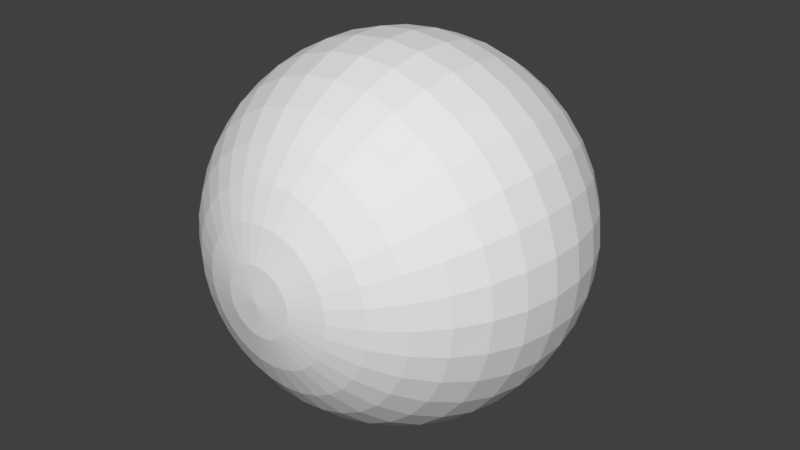# Source: inverted_sphere.blend  (saved by Blender 2.79.0; exported with 4.5.12 LTS)
import bpy
from mathutils import Matrix  # noqa: F401  (used for matrix-valued properties, if any)

bpy.ops.wm.read_factory_settings(use_empty=True)
scene = bpy.context.scene
scene.name = 'Scene'

# ---- collections
col_collection_1 = bpy.data.collections.new('Collection 1'); scene.collection.children.link(col_collection_1)

# ---- world
world_world = bpy.data.worlds.new('World'); scene.world = world_world
world_world.color = (0.05088, 0.05088, 0.05088)
world_world.use_sun_shadow = False
world_world.sun_shadow_jitter_overblur = 0.0
world_world.cycles.sampling_method = 'MANUAL'

# ---- meshes
me_sphere_001 = bpy.data.meshes.new('Sphere.001')
me_sphere_001.from_pydata([(3.553e-15, 0.5, -5.96e-08), (0.01792, -0.4915, 0.09011), (0.03524, -0.4662, 0.1772), (0.05135, -0.4251, 0.2582), (0.06572, -0.3695, 0.3304), (0.07784, -0.3013, 0.3913), (0.08732, -0.2229, 0.439), (0.09382, -0.1368, 0.4717), (0.09713, -0.04613, 0.4883), (0.09713, 0.04613, 0.4883), (0.09382, 0.1368, 0.4717), (0.08732, 0.2229, 0.439), (0.07784, 0.3013, 0.3913), (0.06572, 0.3695, 0.3304), (0.05135, 0.4251, 0.2582), (0.03524, 0.4662, 0.1772), (0.01792, 0.4915, 0.09011), (0.03516, -0.4915, 0.08488), (0.06912, -0.4662, 0.1669), (0.1007, -0.4251, 0.2432), (0.1289, -0.3695, 0.3112), (0.1527, -0.3013, 0.3686), (0.1713, -0.2229, 0.4135), (0.184, -0.1368, 0.4443), (0.1905, -0.04613, 0.46), (0.1905, 0.04613, 0.46), (0.184, 0.1368, 0.4443), (0.1713, 0.2229, 0.4135), (0.1527, 0.3013, 0.3686), (0.1289, 0.3695, 0.3112), (0.1007, 0.4251, 0.2432), (0.06912, 0.4662, 0.1669), (0.03516, 0.4915, 0.08488), (0.05104, -0.4915, 0.07639), (0.1003, -0.4662, 0.1502), (0.1462, -0.4251, 0.2189), (0.1871, -0.3695, 0.2801), (0.2217, -0.3013, 0.3318), (0.2487, -0.2229, 0.3722), (0.2672, -0.1368, 0.3999), (0.2766, -0.04613, 0.414), (0.2766, 0.04613, 0.414), (0.2672, 0.1368, 0.3999), (0.2487, 0.2229, 0.3722), (0.2217, 0.3013, 0.3318), (0.1871, 0.3695, 0.2801), (0.1462, 0.4251, 0.2189), (0.1003, 0.4662, 0.1502), (0.05104, 0.4915, 0.07639), (0.06497, -0.4915, 0.06497), (0.1277, -0.4662, 0.1277), (0.1861, -0.4251, 0.1861), (0.2382, -0.3695, 0.2382), (0.2821, -0.3013, 0.2821), (0.3165, -0.2229, 0.3165), (0.3401, -0.1368, 0.3401), (0.352, -0.04613, 0.352), (0.352, 0.04613, 0.352), (0.3401, 0.1368, 0.3401), (0.3165, 0.2229, 0.3165), (0.2821, 0.3013, 0.2821), (0.2382, 0.3695, 0.2382), (0.1861, 0.4251, 0.1861), (0.1277, 0.4662, 0.1277), (0.06497, 0.4915, 0.06497), (0.07639, -0.4915, 0.05104), (0.1502, -0.4662, 0.1003), (0.2189, -0.4251, 0.1462), (0.2801, -0.3695, 0.1871), (0.3318, -0.3013, 0.2217), (0.3722, -0.2229, 0.2487), (0.3999, -0.1368, 0.2672), (0.414, -0.04613, 0.2766), (0.414, 0.04613, 0.2766), (0.3999, 0.1368, 0.2672), (0.3722, 0.2229, 0.2487), (0.3318, 0.3013, 0.2217), (0.2801, 0.3695, 0.1871), (0.2189, 0.4251, 0.1462), (0.1502, 0.4662, 0.1003), (0.07639, 0.4915, 0.05104), (0.08488, -0.4915, 0.03516), (0.1669, -0.4662, 0.06912), (0.2432, -0.4251, 0.1007), (0.3112, -0.3695, 0.1289), (0.3686, -0.3013, 0.1527), (0.4135, -0.2229, 0.1713), (0.4443, -0.1368, 0.184), (0.46, -0.04613, 0.1905), (0.46, 0.04613, 0.1905), (0.4443, 0.1368, 0.184), (0.4135, 0.2229, 0.1713), (0.3686, 0.3013, 0.1527), (0.3112, 0.3695, 0.1289), (0.2432, 0.4251, 0.1007), (0.1669, 0.4662, 0.06912), (0.08488, 0.4915, 0.03516), (0.09011, -0.4915, 0.01792), (0.1772, -0.4662, 0.03524), (0.2582, -0.4251, 0.05135), (0.3304, -0.3695, 0.06572), (0.3913, -0.3013, 0.07784), (0.439, -0.2229, 0.08732), (0.4717, -0.1368, 0.09382), (0.4883, -0.04613, 0.09713), (0.4883, 0.04613, 0.09713), (0.4717, 0.1368, 0.09382), (0.439, 0.2229, 0.08732), (0.3913, 0.3013, 0.07784), (0.3304, 0.3695, 0.06572), (0.2582, 0.4251, 0.05135), (0.1772, 0.4662, 0.03524), (0.09011, 0.4915, 0.01792), (0.09187, -0.4915, -8.941e-08), (0.1806, -0.4662, -1.192e-07), (0.2632, -0.4251, -8.941e-08), (0.3368, -0.3695, -1.192e-07), (0.399, -0.3013, -1.192e-07), (0.4476, -0.2229, -8.941e-08), (0.4809, -0.1368, -1.043e-07), (0.4979, -0.04613, -9.313e-08), (0.4979, 0.04613, -8.941e-08), (0.4809, 0.1368, -8.941e-08), (0.4476, 0.2229, -7.451e-08), (0.399, 0.3013, -8.941e-08), (0.3368, 0.3695, -8.941e-08), (0.2632, 0.4251, -5.96e-08), (0.1806, 0.4662, -8.941e-08), (0.09187, 0.4915, -5.96e-08), (0.09011, -0.4915, -0.01792), (0.1772, -0.4662, -0.03524), (0.2582, -0.4251, -0.05135), (0.3304, -0.3695, -0.06572), (0.3913, -0.3013, -0.07784), (0.439, -0.2229, -0.08732), (0.4717, -0.1368, -0.09382), (0.4883, -0.04613, -0.09713), (0.4883, 0.04613, -0.09713), (0.4717, 0.1368, -0.09382), (0.439, 0.2229, -0.08732), (0.3913, 0.3013, -0.07784), (0.3304, 0.3695, -0.06572), (0.2582, 0.4251, -0.05135), (0.1772, 0.4662, -0.03524), (0.09011, 0.4915, -0.01792), (0.08488, -0.4915, -0.03516), (0.1669, -0.4662, -0.06912), (0.2432, -0.4251, -0.1007), (0.3112, -0.3695, -0.1289), (0.3686, -0.3013, -0.1527), (0.4135, -0.2229, -0.1713), (0.4443, -0.1368, -0.184), (0.46, -0.04613, -0.1905), (0.46, 0.04613, -0.1905), (0.4443, 0.1368, -0.184), (0.4135, 0.2229, -0.1713), (0.3686, 0.3013, -0.1527), (0.3112, 0.3695, -0.1289), (0.2432, 0.4251, -0.1007), (0.1669, 0.4662, -0.06912), (0.08488, 0.4915, -0.03516), (0.07639, -0.4915, -0.05104), (0.1502, -0.4662, -0.1003), (0.2189, -0.4251, -0.1462), (0.2801, -0.3695, -0.1871), (0.3318, -0.3013, -0.2217), (0.3722, -0.2229, -0.2487), (0.3999, -0.1368, -0.2672), (0.414, -0.04613, -0.2766), (0.414, 0.04613, -0.2766), (0.3999, 0.1368, -0.2672), (0.3722, 0.2229, -0.2487), (0.3318, 0.3013, -0.2217), (0.2801, 0.3695, -0.1871), (0.2189, 0.4251, -0.1462), (0.1502, 0.4662, -0.1003), (0.07639, 0.4915, -0.05104), (0.06497, -0.4915, -0.06497), (0.1277, -0.4662, -0.1277), (0.1861, -0.4251, -0.1861), (0.2382, -0.3695, -0.2382), (0.2821, -0.3013, -0.2821), (0.3165, -0.2229, -0.3165), (0.3401, -0.1368, -0.3401), (0.352, -0.04613, -0.352), (0.352, 0.04613, -0.352), (0.3401, 0.1368, -0.3401), (0.3165, 0.2229, -0.3165), (0.2821, 0.3013, -0.2821), (0.2382, 0.3695, -0.2382), (0.1861, 0.4251, -0.1861), (0.1277, 0.4662, -0.1277), (0.06497, 0.4915, -0.06497), (0.05104, -0.4915, -0.07639), (0.1003, -0.4662, -0.1502), (0.1462, -0.4251, -0.2189), (0.1871, -0.3695, -0.2801), (0.2217, -0.3013, -0.3318), (0.2487, -0.2229, -0.3722), (0.2672, -0.1368, -0.3999), (0.2766, -0.04613, -0.414), (0.2766, 0.04613, -0.414), (0.2672, 0.1368, -0.3999), (0.2487, 0.2229, -0.3722), (0.2217, 0.3013, -0.3318), (0.1871, 0.3695, -0.2801), (0.1462, 0.4251, -0.2189), (0.1003, 0.4662, -0.1502), (0.05104, 0.4915, -0.07639), (0.03516, -0.4915, -0.08488), (0.06912, -0.4662, -0.1669), (0.1007, -0.4251, -0.2432), (0.1289, -0.3695, -0.3112), (0.1527, -0.3013, -0.3686), (0.1713, -0.2229, -0.4135), (0.184, -0.1368, -0.4443), (0.1905, -0.04613, -0.46), (0.1905, 0.04613, -0.46), (0.184, 0.1368, -0.4443), (0.1713, 0.2229, -0.4135), (0.1527, 0.3013, -0.3686), (0.1289, 0.3695, -0.3112), (0.1007, 0.4251, -0.2432), (0.06912, 0.4662, -0.1669), (0.03516, 0.4915, -0.08488), (0.01792, -0.4915, -0.09011), (0.03524, -0.4662, -0.1772), (0.05135, -0.4251, -0.2582), (0.06572, -0.3695, -0.3304), (0.07784, -0.3013, -0.3913), (0.08732, -0.2229, -0.439), (0.09382, -0.1368, -0.4717), (0.09713, -0.04613, -0.4883), (0.09713, 0.04613, -0.4883), (0.09382, 0.1368, -0.4717), (0.08732, 0.2229, -0.439), (0.07784, 0.3013, -0.3913), (0.06572, 0.3695, -0.3304), (0.05135, 0.4251, -0.2582), (0.03524, 0.4662, -0.1772), (0.01792, 0.4915, -0.09011), (-6.426e-09, -0.4915, -0.09188), (-4.564e-09, -0.4662, -0.1806), (6.612e-09, -0.4251, -0.2632), (-1.946e-08, -0.3695, -0.3368), (-2.692e-08, -0.3013, -0.399), (-1.201e-08, -0.2229, -0.4476), (-4.927e-08, -0.1368, -0.4809), (-4.564e-09, -0.04613, -0.4979), (-4.564e-09, 0.04613, -0.4979), (-4.927e-08, 0.1368, -0.4809), (-1.201e-08, 0.2229, -0.4476), (-2.692e-08, 0.3013, -0.399), (-1.946e-08, 0.3695, -0.3368), (1.406e-08, 0.4251, -0.2632), (-1.201e-08, 0.4662, -0.1806), (-1.76e-08, 0.4915, -0.09187), (-0.01792, -0.4915, -0.09011), (-0.03524, -0.4662, -0.1772), (-0.05135, -0.4251, -0.2582), (-0.06572, -0.3695, -0.3304), (-0.07784, -0.3013, -0.3913), (-0.08732, -0.2229, -0.439), (-0.09382, -0.1368, -0.4717), (-0.09713, -0.04613, -0.4883), (-0.09713, 0.04613, -0.4883), (-0.09382, 0.1368, -0.4717), (-0.08732, 0.2229, -0.439), (-0.07784, 0.3013, -0.3913), (-0.06572, 0.3695, -0.3304), (-0.05135, 0.4251, -0.2582), (-0.03524, 0.4662, -0.1772), (-0.01792, 0.4915, -0.09011), (-0.03516, -0.4915, -0.08488), (-0.06912, -0.4662, -0.1669), (-0.1007, -0.4251, -0.2432), (-0.1289, -0.3695, -0.3112), (-0.1527, -0.3013, -0.3686), (-0.1713, -0.2229, -0.4135), (-0.184, -0.1368, -0.4443), (-0.1905, -0.04613, -0.46), (-0.1905, 0.04613, -0.46), (-0.184, 0.1368, -0.4443), (-0.1713, 0.2229, -0.4135), (-0.1527, 0.3013, -0.3686), (-0.1289, 0.3695, -0.3112), (-0.1007, 0.4251, -0.2432), (-0.06912, 0.4662, -0.1669), (-0.03516, 0.4915, -0.08488), (-1.567e-07, -0.5, -2.98e-07), (-0.05104, -0.4915, -0.07639), (-0.1003, -0.4662, -0.1502), (-0.1462, -0.4251, -0.2189), (-0.1871, -0.3695, -0.2801), (-0.2217, -0.3013, -0.3318), (-0.2487, -0.2229, -0.3722), (-0.2672, -0.1368, -0.3999), (-0.2766, -0.04613, -0.414), (-0.2766, 0.04613, -0.414), (-0.2672, 0.1368, -0.3999), (-0.2487, 0.2229, -0.3722), (-0.2217, 0.3013, -0.3318), (-0.1871, 0.3695, -0.2801), (-0.1462, 0.4251, -0.2189), (-0.1003, 0.4662, -0.1502), (-0.05104, 0.4915, -0.07639), (-0.06497, -0.4915, -0.06497), (-0.1277, -0.4662, -0.1277), (-0.1861, -0.4251, -0.1861), (-0.2382, -0.3695, -0.2382), (-0.2821, -0.3013, -0.2821), (-0.3165, -0.2229, -0.3165), (-0.3401, -0.1368, -0.3401), (-0.352, -0.04613, -0.352), (-0.352, 0.04613, -0.352), (-0.3401, 0.1368, -0.3401), (-0.3165, 0.2229, -0.3165), (-0.2821, 0.3013, -0.2821), (-0.2382, 0.3695, -0.2382), (-0.1861, 0.4251, -0.1861), (-0.1277, 0.4662, -0.1277), (-0.06497, 0.4915, -0.06497), (-0.07639, -0.4915, -0.05104), (-0.1502, -0.4662, -0.1003), (-0.2189, -0.4251, -0.1462), (-0.2801, -0.3695, -0.1871), (-0.3318, -0.3013, -0.2217), (-0.3722, -0.2229, -0.2487), (-0.3999, -0.1368, -0.2672), (-0.414, -0.04613, -0.2766), (-0.414, 0.04613, -0.2766), (-0.3999, 0.1368, -0.2672), (-0.3722, 0.2229, -0.2487), (-0.3318, 0.3013, -0.2217), (-0.2801, 0.3695, -0.1871), (-0.2189, 0.4251, -0.1462), (-0.1502, 0.4662, -0.1003), (-0.07639, 0.4915, -0.05104), (-0.08488, -0.4915, -0.03516), (-0.1669, -0.4662, -0.06912), (-0.2432, -0.4251, -0.1007), (-0.3112, -0.3695, -0.1289), (-0.3686, -0.3013, -0.1527), (-0.4135, -0.2229, -0.1713), (-0.4443, -0.1368, -0.184), (-0.46, -0.04613, -0.1905), (-0.46, 0.04613, -0.1905), (-0.4443, 0.1368, -0.184), (-0.4135, 0.2229, -0.1713), (-0.3686, 0.3013, -0.1527), (-0.3112, 0.3695, -0.1289), (-0.2432, 0.4251, -0.1007), (-0.1669, 0.4662, -0.06912), (-0.08488, 0.4915, -0.03516), (-0.09011, -0.4915, -0.01792), (-0.1772, -0.4662, -0.03524), (-0.2582, -0.4251, -0.05135), (-0.3304, -0.3695, -0.06572), (-0.3913, -0.3013, -0.07784), (-0.439, -0.2229, -0.08732), (-0.4717, -0.1368, -0.09382), (-0.4883, -0.04613, -0.09713), (-0.4883, 0.04613, -0.09713), (-0.4717, 0.1368, -0.09382), (-0.439, 0.2229, -0.08732), (-0.3913, 0.3013, -0.07784), (-0.3304, 0.3695, -0.06572), (-0.2582, 0.4251, -0.05135), (-0.1772, 0.4662, -0.03524), (-0.09011, 0.4915, -0.01792), (-0.09187, -0.4915, -5.96e-08), (-0.1806, -0.4662, -5.96e-08), (-0.2632, -0.4251, -8.941e-08), (-0.3368, -0.3695, -5.96e-08), (-0.399, -0.3013, 0.0), (-0.4476, -0.2229, -1.49e-08), (-0.4809, -0.1368, -1.49e-08), (-0.4979, -0.04613, -3.353e-08), (-0.4979, 0.04613, -2.98e-08), (-0.4809, 0.1368, 0.0), (-0.4476, 0.2229, 0.0), (-0.399, 0.3013, 2.98e-08), (-0.3368, 0.3695, -2.98e-08), (-0.2632, 0.4251, -5.96e-08), (-0.1806, 0.4662, -2.98e-08), (-0.09187, 0.4915, -2.98e-08), (-0.09011, -0.4915, 0.01792), (-0.1772, -0.4662, 0.03524), (-0.2582, -0.4251, 0.05135), (-0.3304, -0.3695, 0.06572), (-0.3913, -0.3013, 0.07784), (-0.439, -0.2229, 0.08732), (-0.4717, -0.1368, 0.09382), (-0.4883, -0.04613, 0.09713), (-0.4883, 0.04613, 0.09713), (-0.4717, 0.1368, 0.09382), (-0.439, 0.2229, 0.08732), (-0.3913, 0.3013, 0.07784), (-0.3304, 0.3695, 0.06572), (-0.2582, 0.4251, 0.05135), (-0.1772, 0.4662, 0.03524), (-0.09011, 0.4915, 0.01792), (-0.08488, -0.4915, 0.03516), (-0.1669, -0.4662, 0.06912), (-0.2432, -0.4251, 0.1007), (-0.3112, -0.3695, 0.1289), (-0.3686, -0.3013, 0.1527), (-0.4135, -0.2229, 0.1713), (-0.4443, -0.1368, 0.184), (-0.46, -0.04613, 0.1905), (-0.46, 0.04613, 0.1905), (-0.4443, 0.1368, 0.184), (-0.4135, 0.2229, 0.1713), (-0.3686, 0.3013, 0.1527), (-0.3112, 0.3695, 0.1289), (-0.2432, 0.4251, 0.1007), (-0.1669, 0.4662, 0.06912), (-0.08488, 0.4915, 0.03516), (-0.07639, -0.4915, 0.05104), (-0.1502, -0.4662, 0.1003), (-0.2189, -0.4251, 0.1462), (-0.2801, -0.3695, 0.1871), (-0.3318, -0.3013, 0.2217), (-0.3722, -0.2229, 0.2487), (-0.3999, -0.1368, 0.2672), (-0.414, -0.04613, 0.2766), (-0.414, 0.04613, 0.2766), (-0.3999, 0.1368, 0.2672), (-0.3722, 0.2229, 0.2487), (-0.3318, 0.3013, 0.2217), (-0.2801, 0.3695, 0.1871), (-0.2189, 0.4251, 0.1462), (-0.1502, 0.4662, 0.1003), (-0.07639, 0.4915, 0.05104), (-0.06497, -0.4915, 0.06497), (-0.1277, -0.4662, 0.1277), (-0.1861, -0.4251, 0.1861), (-0.2382, -0.3695, 0.2382), (-0.2821, -0.3013, 0.2821), (-0.3165, -0.2229, 0.3165), (-0.3401, -0.1368, 0.3401), (-0.352, -0.04613, 0.352), (-0.352, 0.04613, 0.352), (-0.3401, 0.1368, 0.3401), (-0.3165, 0.2229, 0.3165), (-0.2821, 0.3013, 0.2821), (-0.2382, 0.3695, 0.2382), (-0.1861, 0.4251, 0.1861), (-0.1277, 0.4662, 0.1277), (-0.06497, 0.4915, 0.06497), (-0.05104, -0.4915, 0.07639), (-0.1003, -0.4662, 0.1502), (-0.1462, -0.4251, 0.2189), (-0.1871, -0.3695, 0.2801), (-0.2217, -0.3013, 0.3318), (-0.2487, -0.2229, 0.3722), (-0.2672, -0.1368, 0.3999), (-0.2766, -0.04613, 0.414), (-0.2766, 0.04613, 0.414), (-0.2672, 0.1368, 0.3999), (-0.2487, 0.2229, 0.3722), (-0.2217, 0.3013, 0.3318), (-0.1871, 0.3695, 0.2801), (-0.1462, 0.4251, 0.2189), (-0.1003, 0.4662, 0.1502), (-0.05104, 0.4915, 0.07639), (-0.03516, -0.4915, 0.08488), (-0.06912, -0.4662, 0.1669), (-0.1007, -0.4251, 0.2432), (-0.1289, -0.3695, 0.3112), (-0.1527, -0.3013, 0.3686), (-0.1713, -0.2229, 0.4135), (-0.184, -0.1368, 0.4443), (-0.1905, -0.04613, 0.46), (-0.1905, 0.04613, 0.46), (-0.184, 0.1368, 0.4443), (-0.1713, 0.2229, 0.4135), (-0.1527, 0.3013, 0.3686), (-0.1289, 0.3695, 0.3112), (-0.1007, 0.4251, 0.2432), (-0.06912, 0.4662, 0.1669), (-0.03516, 0.4915, 0.08488), (-0.01792, -0.4915, 0.09011), (-0.03524, -0.4662, 0.1772), (-0.05135, -0.4251, 0.2582), (-0.06572, -0.3695, 0.3304), (-0.07784, -0.3013, 0.3913), (-0.08732, -0.2229, 0.439), (-0.09382, -0.1368, 0.4717), (-0.09713, -0.04613, 0.4883), (-0.09713, 0.04613, 0.4883), (-0.09382, 0.1368, 0.4717), (-0.08732, 0.2229, 0.439), (-0.07784, 0.3013, 0.3913), (-0.06572, 0.3695, 0.3304), (-0.05135, 0.4251, 0.2582), (-0.03524, 0.4662, 0.1772), (-0.01792, 0.4915, 0.09011), (2.338e-08, -0.4915, 0.09187), (3.641e-08, -0.4662, 0.1806), (5.504e-08, -0.4251, 0.2632), (9.229e-08, -0.3695, 0.3368), (1.221e-07, -0.3013, 0.399), (1.37e-07, -0.2229, 0.4476), (1.072e-07, -0.1368, 0.4809), (9.229e-08, -0.04613, 0.4979), (9.229e-08, 0.04613, 0.4979), (1.072e-07, 0.1368, 0.4809), (1.37e-07, 0.2229, 0.4476), (1.221e-07, 0.3013, 0.399), (9.229e-08, 0.3695, 0.3368), (4.759e-08, 0.4251, 0.2632), (4.759e-08, 0.4662, 0.1806), (2.71e-08, 0.4915, 0.09187)], [], [(501, 4, 3, 500), (509, 12, 11, 508), (502, 5, 4, 501), (510, 13, 12, 509), (503, 6, 5, 502), (511, 14, 13, 510), (504, 7, 6, 503), (512, 15, 14, 511), (505, 8, 7, 504), (498, 1, 289), (513, 16, 15, 512), (506, 9, 8, 505), (499, 2, 1, 498), (0, 16, 513), (507, 10, 9, 506), (500, 3, 2, 499), (508, 11, 10, 507), (9, 25, 24, 8), (2, 18, 17, 1), (0, 32, 16), (10, 26, 25, 9), (3, 19, 18, 2), (11, 27, 26, 10), (4, 20, 19, 3), (12, 28, 27, 11), (5, 21, 20, 4), (13, 29, 28, 12), (6, 22, 21, 5), (14, 30, 29, 13), (7, 23, 22, 6), (15, 31, 30, 14), (8, 24, 23, 7), (1, 17, 289), (16, 32, 31, 15), (27, 43, 42, 26), (20, 36, 35, 19), (28, 44, 43, 27), (21, 37, 36, 20), (29, 45, 44, 28), (22, 38, 37, 21), (30, 46, 45, 29), (23, 39, 38, 22), (31, 47, 46, 30), (24, 40, 39, 23), (17, 33, 289), (32, 48, 47, 31), (25, 41, 40, 24), (18, 34, 33, 17), (0, 48, 32), (26, 42, 41, 25), (19, 35, 34, 18), (45, 61, 60, 44), (38, 54, 53, 37), (46, 62, 61, 45), (39, 55, 54, 38), (47, 63, 62, 46), (40, 56, 55, 39), (33, 49, 289), (48, 64, 63, 47), (41, 57, 56, 40), (34, 50, 49, 33), (0, 64, 48), (42, 58, 57, 41), (35, 51, 50, 34), (43, 59, 58, 42), (36, 52, 51, 35), (44, 60, 59, 43), (37, 53, 52, 36), (63, 79, 78, 62), (56, 72, 71, 55), (49, 65, 289), (64, 80, 79, 63), (57, 73, 72, 56), (50, 66, 65, 49), (0, 80, 64), (58, 74, 73, 57), (51, 67, 66, 50), (59, 75, 74, 58), (52, 68, 67, 51), (60, 76, 75, 59), (53, 69, 68, 52), (61, 77, 76, 60), (54, 70, 69, 53), (62, 78, 77, 61), (55, 71, 70, 54), (0, 96, 80), (74, 90, 89, 73), (67, 83, 82, 66), (75, 91, 90, 74), (68, 84, 83, 67), (76, 92, 91, 75), (69, 85, 84, 68), (77, 93, 92, 76), (70, 86, 85, 69), (78, 94, 93, 77), (71, 87, 86, 70), (79, 95, 94, 78), (72, 88, 87, 71), (65, 81, 289), (80, 96, 95, 79), (73, 89, 88, 72), (66, 82, 81, 65), (92, 108, 107, 91), (85, 101, 100, 84), (93, 109, 108, 92), (86, 102, 101, 85), (94, 110, 109, 93), (87, 103, 102, 86), (95, 111, 110, 94), (88, 104, 103, 87), (81, 97, 289), (96, 112, 111, 95), (89, 105, 104, 88), (82, 98, 97, 81), (0, 112, 96), (90, 106, 105, 89), (83, 99, 98, 82), (91, 107, 106, 90), (84, 100, 99, 83), (110, 126, 125, 109), (103, 119, 118, 102), (111, 127, 126, 110), (104, 120, 119, 103), (97, 113, 289), (112, 128, 127, 111), (105, 121, 120, 104), (98, 114, 113, 97), (0, 128, 112), (106, 122, 121, 105), (99, 115, 114, 98), (107, 123, 122, 106), (100, 116, 115, 99), (108, 124, 123, 107), (101, 117, 116, 100), (109, 125, 124, 108), (102, 118, 117, 101), (113, 129, 289), (128, 144, 143, 127), (121, 137, 136, 120), (114, 130, 129, 113), (0, 144, 128), (122, 138, 137, 121), (115, 131, 130, 114), (123, 139, 138, 122), (116, 132, 131, 115), (124, 140, 139, 123), (117, 133, 132, 116), (125, 141, 140, 124), (118, 134, 133, 117), (126, 142, 141, 125), (119, 135, 134, 118), (127, 143, 142, 126), (120, 136, 135, 119), (131, 147, 146, 130), (139, 155, 154, 138), (132, 148, 147, 131), (140, 156, 155, 139), (133, 149, 148, 132), (141, 157, 156, 140), (134, 150, 149, 133), (142, 158, 157, 141), (135, 151, 150, 134), (143, 159, 158, 142), (136, 152, 151, 135), (129, 145, 289), (144, 160, 159, 143), (137, 153, 152, 136), (130, 146, 145, 129), (0, 160, 144), (138, 154, 153, 137), (149, 165, 164, 148), (157, 173, 172, 156), (150, 166, 165, 149), (158, 174, 173, 157), (151, 167, 166, 150), (159, 175, 174, 158), (152, 168, 167, 151), (145, 161, 289), (160, 176, 175, 159), (153, 169, 168, 152), (146, 162, 161, 145), (0, 176, 160), (154, 170, 169, 153), (147, 163, 162, 146), (155, 171, 170, 154), (148, 164, 163, 147), (156, 172, 171, 155), (167, 183, 182, 166), (175, 191, 190, 174), (168, 184, 183, 167), (161, 177, 289), (176, 192, 191, 175), (169, 185, 184, 168), (162, 178, 177, 161), (0, 192, 176), (170, 186, 185, 169), (163, 179, 178, 162), (171, 187, 186, 170), (164, 180, 179, 163), (172, 188, 187, 171), (165, 181, 180, 164), (173, 189, 188, 172), (166, 182, 181, 165), (174, 190, 189, 173), (185, 201, 200, 184), (178, 194, 193, 177), (0, 208, 192), (186, 202, 201, 185), (179, 195, 194, 178), (187, 203, 202, 186), (180, 196, 195, 179), (188, 204, 203, 187), (181, 197, 196, 180), (189, 205, 204, 188), (182, 198, 197, 181), (190, 206, 205, 189), (183, 199, 198, 182), (191, 207, 206, 190), (184, 200, 199, 183), (177, 193, 289), (192, 208, 207, 191), (203, 219, 218, 202), (196, 212, 211, 195), (204, 220, 219, 203), (197, 213, 212, 196), (205, 221, 220, 204), (198, 214, 213, 197), (206, 222, 221, 205), (199, 215, 214, 198), (207, 223, 222, 206), (200, 216, 215, 199), (193, 209, 289), (208, 224, 223, 207), (201, 217, 216, 200), (194, 210, 209, 193), (0, 224, 208), (202, 218, 217, 201), (195, 211, 210, 194), (221, 237, 236, 220), (214, 230, 229, 213), (222, 238, 237, 221), (215, 231, 230, 214), (223, 239, 238, 222), (216, 232, 231, 215), (209, 225, 289), (224, 240, 239, 223), (217, 233, 232, 216), (210, 226, 225, 209), (0, 240, 224), (218, 234, 233, 217), (211, 227, 226, 210), (219, 235, 234, 218), (212, 228, 227, 211), (220, 236, 235, 219), (213, 229, 228, 212), (239, 255, 254, 238), (232, 248, 247, 231), (225, 241, 289), (240, 256, 255, 239), (233, 249, 248, 232), (226, 242, 241, 225), (0, 256, 240), (234, 250, 249, 233), (227, 243, 242, 226), (235, 251, 250, 234), (228, 244, 243, 227), (236, 252, 251, 235), (229, 245, 244, 228), (237, 253, 252, 236), (230, 246, 245, 229), (238, 254, 253, 237), (231, 247, 246, 230), (242, 258, 257, 241), (0, 272, 256), (250, 266, 265, 249), (243, 259, 258, 242), (251, 267, 266, 250), (244, 260, 259, 243), (252, 268, 267, 251), (245, 261, 260, 244), (253, 269, 268, 252), (246, 262, 261, 245), (254, 270, 269, 253), (247, 263, 262, 246), (255, 271, 270, 254), (248, 264, 263, 247), (241, 257, 289), (256, 272, 271, 255), (249, 265, 264, 248), (260, 276, 275, 259), (268, 284, 283, 267), (261, 277, 276, 260), (269, 285, 284, 268), (262, 278, 277, 261), (270, 286, 285, 269), (263, 279, 278, 262), (271, 287, 286, 270), (264, 280, 279, 263), (257, 273, 289), (272, 288, 287, 271), (265, 281, 280, 264), (258, 274, 273, 257), (0, 288, 272), (266, 282, 281, 265), (259, 275, 274, 258), (267, 283, 282, 266), (278, 295, 294, 277), (286, 303, 302, 285), (279, 296, 295, 278), (287, 304, 303, 286), (280, 297, 296, 279), (273, 290, 289), (288, 305, 304, 287), (281, 298, 297, 280), (274, 291, 290, 273), (0, 305, 288), (282, 299, 298, 281), (275, 292, 291, 274), (283, 300, 299, 282), (276, 293, 292, 275), (284, 301, 300, 283), (277, 294, 293, 276), (285, 302, 301, 284), (297, 313, 312, 296), (290, 306, 289), (305, 321, 320, 304), (298, 314, 313, 297), (291, 307, 306, 290), (0, 321, 305), (299, 315, 314, 298), (292, 308, 307, 291), (300, 316, 315, 299), (293, 309, 308, 292), (301, 317, 316, 300), (294, 310, 309, 293), (302, 318, 317, 301), (295, 311, 310, 294), (303, 319, 318, 302), (296, 312, 311, 295), (304, 320, 319, 303), (315, 331, 330, 314), (308, 324, 323, 307), (316, 332, 331, 315), (309, 325, 324, 308), (317, 333, 332, 316), (310, 326, 325, 309), (318, 334, 333, 317), (311, 327, 326, 310), (319, 335, 334, 318), (312, 328, 327, 311), (320, 336, 335, 319), (313, 329, 328, 312), (306, 322, 289), (321, 337, 336, 320), (314, 330, 329, 313), (307, 323, 322, 306), (0, 337, 321), (333, 349, 348, 332), (326, 342, 341, 325), (334, 350, 349, 333), (327, 343, 342, 326), (335, 351, 350, 334), (328, 344, 343, 327), (336, 352, 351, 335), (329, 345, 344, 328), (322, 338, 289), (337, 353, 352, 336), (330, 346, 345, 329), (323, 339, 338, 322), (0, 353, 337), (331, 347, 346, 330), (324, 340, 339, 323), (332, 348, 347, 331), (325, 341, 340, 324), (351, 367, 366, 350), (344, 360, 359, 343), (352, 368, 367, 351), (345, 361, 360, 344), (338, 354, 289), (353, 369, 368, 352), (346, 362, 361, 345), (339, 355, 354, 338), (0, 369, 353), (347, 363, 362, 346), (340, 356, 355, 339), (348, 364, 363, 347), (341, 357, 356, 340), (349, 365, 364, 348), (342, 358, 357, 341), (350, 366, 365, 349), (343, 359, 358, 342), (369, 385, 384, 368), (362, 378, 377, 361), (355, 371, 370, 354), (0, 385, 369), (363, 379, 378, 362), (356, 372, 371, 355), (364, 380, 379, 363), (357, 373, 372, 356), (365, 381, 380, 364), (358, 374, 373, 357), (366, 382, 381, 365), (359, 375, 374, 358), (367, 383, 382, 366), (360, 376, 375, 359), (368, 384, 383, 367), (361, 377, 376, 360), (354, 370, 289), (380, 396, 395, 379), (373, 389, 388, 372), (381, 397, 396, 380), (374, 390, 389, 373), (382, 398, 397, 381), (375, 391, 390, 374), (383, 399, 398, 382), (376, 392, 391, 375), (384, 400, 399, 383), (377, 393, 392, 376), (370, 386, 289), (385, 401, 400, 384), (378, 394, 393, 377), (371, 387, 386, 370), (0, 401, 385), (379, 395, 394, 378), (372, 388, 387, 371), (398, 414, 413, 397), (391, 407, 406, 390), (399, 415, 414, 398), (392, 408, 407, 391), (400, 416, 415, 399), (393, 409, 408, 392), (386, 402, 289), (401, 417, 416, 400), (394, 410, 409, 393), (387, 403, 402, 386), (0, 417, 401), (395, 411, 410, 394), (388, 404, 403, 387), (396, 412, 411, 395), (389, 405, 404, 388), (397, 413, 412, 396), (390, 406, 405, 389), (416, 432, 431, 415), (409, 425, 424, 408), (402, 418, 289), (417, 433, 432, 416), (410, 426, 425, 409), (403, 419, 418, 402), (0, 433, 417), (411, 427, 426, 410), (404, 420, 419, 403), (412, 428, 427, 411), (405, 421, 420, 404), (413, 429, 428, 412), (406, 422, 421, 405), (414, 430, 429, 413), (407, 423, 422, 406), (415, 431, 430, 414), (408, 424, 423, 407), (419, 435, 434, 418), (0, 449, 433), (427, 443, 442, 426), (420, 436, 435, 419), (428, 444, 443, 427), (421, 437, 436, 420), (429, 445, 444, 428), (422, 438, 437, 421), (430, 446, 445, 429), (423, 439, 438, 422), (431, 447, 446, 430), (424, 440, 439, 423), (432, 448, 447, 431), (425, 441, 440, 424), (418, 434, 289), (433, 449, 448, 432), (426, 442, 441, 425), (437, 453, 452, 436), (445, 461, 460, 444), (438, 454, 453, 437), (446, 462, 461, 445), (439, 455, 454, 438), (447, 463, 462, 446), (440, 456, 455, 439), (448, 464, 463, 447), (441, 457, 456, 440), (434, 450, 289), (449, 465, 464, 448), (442, 458, 457, 441), (435, 451, 450, 434), (0, 465, 449), (443, 459, 458, 442), (436, 452, 451, 435), (444, 460, 459, 443), (455, 471, 470, 454), (463, 479, 478, 462), (456, 472, 471, 455), (464, 480, 479, 463), (457, 473, 472, 456), (450, 466, 289), (465, 481, 480, 464), (458, 474, 473, 457), (451, 467, 466, 450), (0, 481, 465), (459, 475, 474, 458), (452, 468, 467, 451), (460, 476, 475, 459), (453, 469, 468, 452), (461, 477, 476, 460), (454, 470, 469, 453), (462, 478, 477, 461), (473, 489, 488, 472), (466, 482, 289), (481, 497, 496, 480), (474, 490, 489, 473), (467, 483, 482, 466), (0, 497, 481), (475, 491, 490, 474), (468, 484, 483, 467), (476, 492, 491, 475), (469, 485, 484, 468), (477, 493, 492, 476), (470, 486, 485, 469), (478, 494, 493, 477), (471, 487, 486, 470), (479, 495, 494, 478), (472, 488, 487, 471), (480, 496, 495, 479), (491, 507, 506, 490), (484, 500, 499, 483), (492, 508, 507, 491), (485, 501, 500, 484), (493, 509, 508, 492), (486, 502, 501, 485), (494, 510, 509, 493), (487, 503, 502, 486), (495, 511, 510, 494), (488, 504, 503, 487), (496, 512, 511, 495), (489, 505, 504, 488), (482, 498, 289), (497, 513, 512, 496), (490, 506, 505, 489), (483, 499, 498, 482), (0, 513, 497)])
_uv = me_sphere_001.uv_layers.new(name='UVMap')
_uv.uv.foreach_set('vector', [0.75, 0.7647, 0.7187, 0.7647, 0.7187, 0.8235, 0.75, 0.8235, 0.75, 0.2941, 0.7187, 0.2941, 0.7187, 0.3529, 0.75, 0.3529, 0.75, 0.7059, 0.7187, 0.7059, 0.7187, 0.7647, 0.75, 0.7647, 0.75, 0.2353, 0.7187, 0.2353, 0.7187, 0.2941, 0.75, 0.2941, 0.75, 0.6471, 0.7187, 0.6471, 0.7187, 0.7059, 0.75, 0.7059, 0.75, 0.1765, 0.7187, 0.1765, 0.7187, 0.2353, 0.75, 0.2353, 0.75, 0.5882, 0.7187, 0.5882, 0.7187, 0.6471, 0.75, 0.6471, 0.75, 0.1176, 0.7187, 0.1176, 0.7187, 0.1765, 0.75, 0.1765, 0.75, 0.5294, 0.7187, 0.5294, 0.7187, 0.5882, 0.75, 0.5882, 0.75, 0.9412, 0.7187, 0.9412, 0.7344, 1.0, 0.75, 0.05882, 0.7187, 0.05882, 0.7187, 0.1176, 0.75, 0.1176, 0.75, 0.4706, 0.7187, 0.4706, 0.7187, 0.5294, 0.75, 0.5294, 0.75, 0.8824, 0.7187, 0.8824, 0.7187, 0.9412, 0.75, 0.9412, 0.7344, 0.0, 0.7187, 0.05882, 0.75, 0.05882, 0.75, 0.4118, 0.7187, 0.4118, 0.7187, 0.4706, 0.75, 0.4706, 0.75, 0.8235, 0.7187, 0.8235, 0.7187, 0.8824, 0.75, 0.8824, 0.75, 0.3529, 0.7187, 0.3529, 0.7187, 0.4118, 0.75, 0.4118, 0.7187, 0.4706, 0.6875, 0.4706, 0.6875, 0.5294, 0.7187, 0.5294, 0.7187, 0.8824, 0.6875, 0.8824, 0.6875, 0.9412, 0.7187, 0.9412, 0.7031, 0.0, 0.6875, 0.05882, 0.7187, 0.05882, 0.7187, 0.4118, 0.6875, 0.4118, 0.6875, 0.4706, 0.7187, 0.4706, 0.7187, 0.8235, 0.6875, 0.8235, 0.6875, 0.8824, 0.7187, 0.8824, 0.7187, 0.3529, 0.6875, 0.3529, 0.6875, 0.4118, 0.7187, 0.4118, 0.7187, 0.7647, 0.6875, 0.7647, 0.6875, 0.8235, 0.7187, 0.8235, 0.7187, 0.2941, 0.6875, 0.2941, 0.6875, 0.3529, 0.7187, 0.3529, 0.7187, 0.7059, 0.6875, 0.7059, 0.6875, 0.7647, 0.7187, 0.7647, 0.7187, 0.2353, 0.6875, 0.2353, 0.6875, 0.2941, 0.7187, 0.2941, 0.7187, 0.6471, 0.6875, 0.6471, 0.6875, 0.7059, 0.7187, 0.7059, 0.7187, 0.1765, 0.6875, 0.1765, 0.6875, 0.2353, 0.7187, 0.2353, 0.7187, 0.5882, 0.6875, 0.5882, 0.6875, 0.6471, 0.7187, 0.6471, 0.7187, 0.1176, 0.6875, 0.1176, 0.6875, 0.1765, 0.7187, 0.1765, 0.7187, 0.5294, 0.6875, 0.5294, 0.6875, 0.5882, 0.7187, 0.5882, 0.7187, 0.9412, 0.6875, 0.9412, 0.7031, 1.0, 0.7187, 0.05882, 0.6875, 0.05882, 0.6875, 0.1176, 0.7187, 0.1176, 0.6875, 0.3529, 0.6562, 0.3529, 0.6562, 0.4118, 0.6875, 0.4118, 0.6875, 0.7647, 0.6562, 0.7647, 0.6562, 0.8235, 0.6875, 0.8235, 0.6875, 0.2941, 0.6562, 0.2941, 0.6562, 0.3529, 0.6875, 0.3529, 0.6875, 0.7059, 0.6562, 0.7059, 0.6562, 0.7647, 0.6875, 0.7647, 0.6875, 0.2353, 0.6562, 0.2353, 0.6562, 0.2941, 0.6875, 0.2941, 0.6875, 0.6471, 0.6562, 0.6471, 0.6562, 0.7059, 0.6875, 0.7059, 0.6875, 0.1765, 0.6562, 0.1765, 0.6562, 0.2353, 0.6875, 0.2353, 0.6875, 0.5882, 0.6562, 0.5882, 0.6562, 0.6471, 0.6875, 0.6471, 0.6875, 0.1176, 0.6562, 0.1176, 0.6562, 0.1765, 0.6875, 0.1765, 0.6875, 0.5294, 0.6562, 0.5294, 0.6562, 0.5882, 0.6875, 0.5882, 0.6875, 0.9412, 0.6562, 0.9412, 0.6719, 1.0, 0.6875, 0.05882, 0.6562, 0.05882, 0.6562, 0.1176, 0.6875, 0.1176, 0.6875, 0.4706, 0.6562, 0.4706, 0.6562, 0.5294, 0.6875, 0.5294, 0.6875, 0.8824, 0.6562, 0.8824, 0.6562, 0.9412, 0.6875, 0.9412, 0.6719, 0.0, 0.6562, 0.05882, 0.6875, 0.05882, 0.6875, 0.4118, 0.6562, 0.4118, 0.6562, 0.4706, 0.6875, 0.4706, 0.6875, 0.8235, 0.6562, 0.8235, 0.6562, 0.8824, 0.6875, 0.8824, 0.6562, 0.2353, 0.625, 0.2353, 0.625, 0.2941, 0.6562, 0.2941, 0.6562, 0.6471, 0.625, 0.6471, 0.625, 0.7059, 0.6562, 0.7059, 0.6562, 0.1765, 0.625, 0.1765, 0.625, 0.2353, 0.6562, 0.2353, 0.6562, 0.5882, 0.625, 0.5882, 0.625, 0.6471, 0.6562, 0.6471, 0.6562, 0.1176, 0.625, 0.1176, 0.625, 0.1765, 0.6562, 0.1765, 0.6562, 0.5294, 0.625, 0.5294, 0.625, 0.5882, 0.6562, 0.5882, 0.6562, 0.9412, 0.625, 0.9412, 0.6406, 1.0, 0.6562, 0.05882, 0.625, 0.05882, 0.625, 0.1176, 0.6562, 0.1176, 0.6562, 0.4706, 0.625, 0.4706, 0.625, 0.5294, 0.6562, 0.5294, 0.6562, 0.8824, 0.625, 0.8824, 0.625, 0.9412, 0.6562, 0.9412, 0.6406, 0.0, 0.625, 0.05882, 0.6562, 0.05882, 0.6562, 0.4118, 0.625, 0.4118, 0.625, 0.4706, 0.6562, 0.4706, 0.6562, 0.8235, 0.625, 0.8235, 0.625, 0.8824, 0.6562, 0.8824, 0.6562, 0.3529, 0.625, 0.3529, 0.625, 0.4118, 0.6562, 0.4118, 0.6562, 0.7647, 0.625, 0.7647, 0.625, 0.8235, 0.6562, 0.8235, 0.6562, 0.2941, 0.625, 0.2941, 0.625, 0.3529, 0.6562, 0.3529, 0.6562, 0.7059, 0.625, 0.7059, 0.625, 0.7647, 0.6562, 0.7647, 0.625, 0.1176, 0.5937, 0.1176, 0.5937, 0.1765, 0.625, 0.1765, 0.625, 0.5294, 0.5937, 0.5294, 0.5937, 0.5882, 0.625, 0.5882, 0.625, 0.9412, 0.5937, 0.9412, 0.6094, 1.0, 0.625, 0.05882, 0.5937, 0.05882, 0.5937, 0.1176, 0.625, 0.1176, 0.625, 0.4706, 0.5937, 0.4706, 0.5937, 0.5294, 0.625, 0.5294, 0.625, 0.8824, 0.5937, 0.8824, 0.5937, 0.9412, 0.625, 0.9412, 0.6094, 0.0, 0.5937, 0.05882, 0.625, 0.05882, 0.625, 0.4118, 0.5937, 0.4118, 0.5937, 0.4706, 0.625, 0.4706, 0.625, 0.8235, 0.5937, 0.8235, 0.5937, 0.8824, 0.625, 0.8824, 0.625, 0.3529, 0.5937, 0.3529, 0.5937, 0.4118, 0.625, 0.4118, 0.625, 0.7647, 0.5937, 0.7647, 0.5937, 0.8235, 0.625, 0.8235, 0.625, 0.2941, 0.5937, 0.2941, 0.5937, 0.3529, 0.625, 0.3529, 0.625, 0.7059, 0.5937, 0.7059, 0.5937, 0.7647, 0.625, 0.7647, 0.625, 0.2353, 0.5937, 0.2353, 0.5937, 0.2941, 0.625, 0.2941, 0.625, 0.6471, 0.5937, 0.6471, 0.5937, 0.7059, 0.625, 0.7059, 0.625, 0.1765, 0.5937, 0.1765, 0.5937, 0.2353, 0.625, 0.2353, 0.625, 0.5882, 0.5937, 0.5882, 0.5937, 0.6471, 0.625, 0.6471, 0.5781, 0.0, 0.5625, 0.05882, 0.5937, 0.05882, 0.5937, 0.4118, 0.5625, 0.4118, 0.5625, 0.4706, 0.5937, 0.4706, 0.5937, 0.8235, 0.5625, 0.8235, 0.5625, 0.8824, 0.5937, 0.8824, 0.5937, 0.3529, 0.5625, 0.3529, 0.5625, 0.4118, 0.5937, 0.4118, 0.5937, 0.7647, 0.5625, 0.7647, 0.5625, 0.8235, 0.5937, 0.8235, 0.5937, 0.2941, 0.5625, 0.2941, 0.5625, 0.3529, 0.5937, 0.3529, 0.5937, 0.7059, 0.5625, 0.7059, 0.5625, 0.7647, 0.5937, 0.7647, 0.5937, 0.2353, 0.5625, 0.2353, 0.5625, 0.2941, 0.5937, 0.2941, 0.5937, 0.6471, 0.5625, 0.6471, 0.5625, 0.7059, 0.5937, 0.7059, 0.5937, 0.1765, 0.5625, 0.1765, 0.5625, 0.2353, 0.5937, 0.2353, 0.5937, 0.5882, 0.5625, 0.5882, 0.5625, 0.6471, 0.5937, 0.6471, 0.5937, 0.1176, 0.5625, 0.1176, 0.5625, 0.1765, 0.5937, 0.1765, 0.5937, 0.5294, 0.5625, 0.5294, 0.5625, 0.5882, 0.5937, 0.5882, 0.5937, 0.9412, 0.5625, 0.9412, 0.5781, 1.0, 0.5937, 0.05882, 0.5625, 0.05882, 0.5625, 0.1176, 0.5937, 0.1176, 0.5937, 0.4706, 0.5625, 0.4706, 0.5625, 0.5294, 0.5937, 0.5294, 0.5937, 0.8824, 0.5625, 0.8824, 0.5625, 0.9412, 0.5937, 0.9412, 0.5625, 0.2941, 0.5312, 0.2941, 0.5312, 0.3529, 0.5625, 0.3529, 0.5625, 0.7059, 0.5312, 0.7059, 0.5312, 0.7647, 0.5625, 0.7647, 0.5625, 0.2353, 0.5312, 0.2353, 0.5312, 0.2941, 0.5625, 0.2941, 0.5625, 0.6471, 0.5312, 0.6471, 0.5312, 0.7059, 0.5625, 0.7059, 0.5625, 0.1765, 0.5312, 0.1765, 0.5312, 0.2353, 0.5625, 0.2353, 0.5625, 0.5882, 0.5312, 0.5882, 0.5312, 0.6471, 0.5625, 0.6471, 0.5625, 0.1176, 0.5312, 0.1176, 0.5312, 0.1765, 0.5625, 0.1765, 0.5625, 0.5294, 0.5312, 0.5294, 0.5312, 0.5882, 0.5625, 0.5882, 0.5625, 0.9412, 0.5312, 0.9412, 0.5469, 1.0, 0.5625, 0.05882, 0.5312, 0.05882, 0.5312, 0.1176, 0.5625, 0.1176, 0.5625, 0.4706, 0.5312, 0.4706, 0.5312, 0.5294, 0.5625, 0.5294, 0.5625, 0.8824, 0.5312, 0.8824, 0.5312, 0.9412, 0.5625, 0.9412, 0.5469, 0.0, 0.5312, 0.05882, 0.5625, 0.05882, 0.5625, 0.4118, 0.5312, 0.4118, 0.5312, 0.4706, 0.5625, 0.4706, 0.5625, 0.8235, 0.5312, 0.8235, 0.5312, 0.8824, 0.5625, 0.8824, 0.5625, 0.3529, 0.5312, 0.3529, 0.5312, 0.4118, 0.5625, 0.4118, 0.5625, 0.7647, 0.5312, 0.7647, 0.5312, 0.8235, 0.5625, 0.8235, 0.5312, 0.1765, 0.5, 0.1765, 0.5, 0.2353, 0.5312, 0.2353, 0.5312, 0.5882, 0.5, 0.5882, 0.5, 0.6471, 0.5312, 0.6471, 0.5312, 0.1176, 0.5, 0.1176, 0.5, 0.1765, 0.5312, 0.1765, 0.5312, 0.5294, 0.5, 0.5294, 0.5, 0.5882, 0.5312, 0.5882, 0.5312, 0.9412, 0.5, 0.9412, 0.5156, 1.0, 0.5312, 0.05882, 0.5, 0.05882, 0.5, 0.1176, 0.5312, 0.1176, 0.5312, 0.4706, 0.5, 0.4706, 0.5, 0.5294, 0.5312, 0.5294, 0.5312, 0.8824, 0.5, 0.8824, 0.5, 0.9412, 0.5312, 0.9412, 0.5156, 0.0, 0.5, 0.05882, 0.5312, 0.05882, 0.5312, 0.4118, 0.5, 0.4118, 0.5, 0.4706, 0.5312, 0.4706, 0.5312, 0.8235, 0.5, 0.8235, 0.5, 0.8824, 0.5312, 0.8824, 0.5312, 0.3529, 0.5, 0.3529, 0.5, 0.4118, 0.5312, 0.4118, 0.5312, 0.7647, 0.5, 0.7647, 0.5, 0.8235, 0.5312, 0.8235, 0.5312, 0.2941, 0.5, 0.2941, 0.5, 0.3529, 0.5312, 0.3529, 0.5312, 0.7059, 0.5, 0.7059, 0.5, 0.7647, 0.5312, 0.7647, 0.5312, 0.2353, 0.5, 0.2353, 0.5, 0.2941, 0.5312, 0.2941, 0.5312, 0.6471, 0.5, 0.6471, 0.5, 0.7059, 0.5312, 0.7059, 0.5, 0.9412, 0.4687, 0.9412, 0.4844, 1.0, 0.5, 0.05882, 0.4687, 0.05882, 0.4687, 0.1176, 0.5, 0.1176, 0.5, 0.4706, 0.4687, 0.4706, 0.4687, 0.5294, 0.5, 0.5294, 0.5, 0.8824, 0.4687, 0.8824, 0.4687, 0.9412, 0.5, 0.9412, 0.4844, 0.0, 0.4687, 0.05882, 0.5, 0.05882, 0.5, 0.4118, 0.4687, 0.4118, 0.4687, 0.4706, 0.5, 0.4706, 0.5, 0.8235, 0.4687, 0.8235, 0.4687, 0.8824, 0.5, 0.8824, 0.5, 0.3529, 0.4687, 0.3529, 0.4687, 0.4118, 0.5, 0.4118, 0.5, 0.7647, 0.4687, 0.7647, 0.4687, 0.8235, 0.5, 0.8235, 0.5, 0.2941, 0.4687, 0.2941, 0.4687, 0.3529, 0.5, 0.3529, 0.5, 0.7059, 0.4687, 0.7059, 0.4687, 0.7647, 0.5, 0.7647, 0.5, 0.2353, 0.4687, 0.2353, 0.4687, 0.2941, 0.5, 0.2941, 0.5, 0.6471, 0.4687, 0.6471, 0.4687, 0.7059, 0.5, 0.7059, 0.5, 0.1765, 0.4687, 0.1765, 0.4687, 0.2353, 0.5, 0.2353, 0.5, 0.5882, 0.4687, 0.5882, 0.4687, 0.6471, 0.5, 0.6471, 0.5, 0.1176, 0.4687, 0.1176, 0.4687, 0.1765, 0.5, 0.1765, 0.5, 0.5294, 0.4687, 0.5294, 0.4687, 0.5882, 0.5, 0.5882, 0.4687, 0.8235, 0.4375, 0.8235, 0.4375, 0.8824, 0.4687, 0.8824, 0.4687, 0.3529, 0.4375, 0.3529, 0.4375, 0.4118, 0.4687, 0.4118, 0.4687, 0.7647, 0.4375, 0.7647, 0.4375, 0.8235, 0.4687, 0.8235, 0.4687, 0.2941, 0.4375, 0.2941, 0.4375, 0.3529, 0.4687, 0.3529, 0.4687, 0.7059, 0.4375, 0.7059, 0.4375, 0.7647, 0.4687, 0.7647, 0.4687, 0.2353, 0.4375, 0.2353, 0.4375, 0.2941, 0.4687, 0.2941, 0.4687, 0.6471, 0.4375, 0.6471, 0.4375, 0.7059, 0.4687, 0.7059, 0.4687, 0.1765, 0.4375, 0.1765, 0.4375, 0.2353, 0.4687, 0.2353, 0.4687, 0.5882, 0.4375, 0.5882, 0.4375, 0.6471, 0.4687, 0.6471, 0.4687, 0.1176, 0.4375, 0.1176, 0.4375, 0.1765, 0.4687, 0.1765, 0.4687, 0.5294, 0.4375, 0.5294, 0.4375, 0.5882, 0.4687, 0.5882, 0.4687, 0.9412, 0.4375, 0.9412, 0.4531, 1.0, 0.4687, 0.05882, 0.4375, 0.05882, 0.4375, 0.1176, 0.4687, 0.1176, 0.4687, 0.4706, 0.4375, 0.4706, 0.4375, 0.5294, 0.4687, 0.5294, 0.4687, 0.8824, 0.4375, 0.8824, 0.4375, 0.9412, 0.4687, 0.9412, 0.4531, 0.0, 0.4375, 0.05882, 0.4687, 0.05882, 0.4687, 0.4118, 0.4375, 0.4118, 0.4375, 0.4706, 0.4687, 0.4706, 0.4375, 0.7059, 0.4062, 0.7059, 0.4062, 0.7647, 0.4375, 0.7647, 0.4375, 0.2353, 0.4062, 0.2353, 0.4062, 0.2941, 0.4375, 0.2941, 0.4375, 0.6471, 0.4062, 0.6471, 0.4062, 0.7059, 0.4375, 0.7059, 0.4375, 0.1765, 0.4062, 0.1765, 0.4062, 0.2353, 0.4375, 0.2353, 0.4375, 0.5882, 0.4062, 0.5882, 0.4062, 0.6471, 0.4375, 0.6471, 0.4375, 0.1176, 0.4062, 0.1176, 0.4062, 0.1765, 0.4375, 0.1765, 0.4375, 0.5294, 0.4062, 0.5294, 0.4062, 0.5882, 0.4375, 0.5882, 0.4375, 0.9412, 0.4062, 0.9412, 0.4219, 1.0, 0.4375, 0.05882, 0.4062, 0.05882, 0.4062, 0.1176, 0.4375, 0.1176, 0.4375, 0.4706, 0.4062, 0.4706, 0.4062, 0.5294, 0.4375, 0.5294, 0.4375, 0.8824, 0.4062, 0.8824, 0.4062, 0.9412, 0.4375, 0.9412, 0.4219, 0.0, 0.4062, 0.05882, 0.4375, 0.05882, 0.4375, 0.4118, 0.4062, 0.4118, 0.4062, 0.4706, 0.4375, 0.4706, 0.4375, 0.8235, 0.4062, 0.8235, 0.4062, 0.8824, 0.4375, 0.8824, 0.4375, 0.3529, 0.4062, 0.3529, 0.4062, 0.4118, 0.4375, 0.4118, 0.4375, 0.7647, 0.4062, 0.7647, 0.4062, 0.8235, 0.4375, 0.8235, 0.4375, 0.2941, 0.4062, 0.2941, 0.4062, 0.3529, 0.4375, 0.3529, 0.4062, 0.5882, 0.375, 0.5882, 0.375, 0.6471, 0.4062, 0.6471, 0.4062, 0.1176, 0.375, 0.1176, 0.375, 0.1765, 0.4062, 0.1765, 0.4062, 0.5294, 0.375, 0.5294, 0.375, 0.5882, 0.4062, 0.5882, 0.4062, 0.9412, 0.375, 0.9412, 0.3906, 1.0, 0.4062, 0.05882, 0.375, 0.05882, 0.375, 0.1176, 0.4062, 0.1176, 0.4062, 0.4706, 0.375, 0.4706, 0.375, 0.5294, 0.4062, 0.5294, 0.4062, 0.8824, 0.375, 0.8824, 0.375, 0.9412, 0.4062, 0.9412, 0.3906, 0.0, 0.375, 0.05882, 0.4062, 0.05882, 0.4062, 0.4118, 0.375, 0.4118, 0.375, 0.4706, 0.4062, 0.4706, 0.4062, 0.8235, 0.375, 0.8235, 0.375, 0.8824, 0.4062, 0.8824, 0.4062, 0.3529, 0.375, 0.3529, 0.375, 0.4118, 0.4062, 0.4118, 0.4062, 0.7647, 0.375, 0.7647, 0.375, 0.8235, 0.4062, 0.8235, 0.4062, 0.2941, 0.375, 0.2941, 0.375, 0.3529, 0.4062, 0.3529, 0.4062, 0.7059, 0.375, 0.7059, 0.375, 0.7647, 0.4062, 0.7647, 0.4062, 0.2353, 0.375, 0.2353, 0.375, 0.2941, 0.4062, 0.2941, 0.4062, 0.6471, 0.375, 0.6471, 0.375, 0.7059, 0.4062, 0.7059, 0.4062, 0.1765, 0.375, 0.1765, 0.375, 0.2353, 0.4062, 0.2353, 0.375, 0.4706, 0.3437, 0.4706, 0.3437, 0.5294, 0.375, 0.5294, 0.375, 0.8824, 0.3437, 0.8824, 0.3437, 0.9412, 0.375, 0.9412, 0.3594, 0.0, 0.3437, 0.05882, 0.375, 0.05882, 0.375, 0.4118, 0.3437, 0.4118, 0.3437, 0.4706, 0.375, 0.4706, 0.375, 0.8235, 0.3437, 0.8235, 0.3437, 0.8824, 0.375, 0.8824, 0.375, 0.3529, 0.3437, 0.3529, 0.3437, 0.4118, 0.375, 0.4118, 0.375, 0.7647, 0.3437, 0.7647, 0.3437, 0.8235, 0.375, 0.8235, 0.375, 0.2941, 0.3437, 0.2941, 0.3437, 0.3529, 0.375, 0.3529, 0.375, 0.7059, 0.3437, 0.7059, 0.3437, 0.7647, 0.375, 0.7647, 0.375, 0.2353, 0.3437, 0.2353, 0.3437, 0.2941, 0.375, 0.2941, 0.375, 0.6471, 0.3437, 0.6471, 0.3437, 0.7059, 0.375, 0.7059, 0.375, 0.1765, 0.3437, 0.1765, 0.3437, 0.2353, 0.375, 0.2353, 0.375, 0.5882, 0.3437, 0.5882, 0.3437, 0.6471, 0.375, 0.6471, 0.375, 0.1176, 0.3437, 0.1176, 0.3437, 0.1765, 0.375, 0.1765, 0.375, 0.5294, 0.3437, 0.5294, 0.3437, 0.5882, 0.375, 0.5882, 0.375, 0.9412, 0.3437, 0.9412, 0.3594, 1.0, 0.375, 0.05882, 0.3437, 0.05882, 0.3437, 0.1176, 0.375, 0.1176, 0.3437, 0.3529, 0.3125, 0.3529, 0.3125, 0.4118, 0.3437, 0.4118, 0.3437, 0.7647, 0.3125, 0.7647, 0.3125, 0.8235, 0.3437, 0.8235, 0.3437, 0.2941, 0.3125, 0.2941, 0.3125, 0.3529, 0.3437, 0.3529, 0.3437, 0.7059, 0.3125, 0.7059, 0.3125, 0.7647, 0.3437, 0.7647, 0.3437, 0.2353, 0.3125, 0.2353, 0.3125, 0.2941, 0.3437, 0.2941, 0.3437, 0.6471, 0.3125, 0.6471, 0.3125, 0.7059, 0.3437, 0.7059, 0.3437, 0.1765, 0.3125, 0.1765, 0.3125, 0.2353, 0.3437, 0.2353, 0.3437, 0.5882, 0.3125, 0.5882, 0.3125, 0.6471, 0.3437, 0.6471, 0.3437, 0.1176, 0.3125, 0.1176, 0.3125, 0.1765, 0.3437, 0.1765, 0.3437, 0.5294, 0.3125, 0.5294, 0.3125, 0.5882, 0.3437, 0.5882, 0.3437, 0.9412, 0.3125, 0.9412, 0.3281, 1.0, 0.3437, 0.05882, 0.3125, 0.05882, 0.3125, 0.1176, 0.3437, 0.1176, 0.3437, 0.4706, 0.3125, 0.4706, 0.3125, 0.5294, 0.3437, 0.5294, 0.3437, 0.8824, 0.3125, 0.8824, 0.3125, 0.9412, 0.3437, 0.9412, 0.3281, 0.0, 0.3125, 0.05882, 0.3437, 0.05882, 0.3437, 0.4118, 0.3125, 0.4118, 0.3125, 0.4706, 0.3437, 0.4706, 0.3437, 0.8235, 0.3125, 0.8235, 0.3125, 0.8824, 0.3437, 0.8824, 0.3125, 0.2353, 0.2812, 0.2353, 0.2812, 0.2941, 0.3125, 0.2941, 0.3125, 0.6471, 0.2812, 0.6471, 0.2812, 0.7059, 0.3125, 0.7059, 0.3125, 0.1765, 0.2812, 0.1765, 0.2812, 0.2353, 0.3125, 0.2353, 0.3125, 0.5882, 0.2812, 0.5882, 0.2812, 0.6471, 0.3125, 0.6471, 0.3125, 0.1176, 0.2812, 0.1176, 0.2812, 0.1765, 0.3125, 0.1765, 0.3125, 0.5294, 0.2812, 0.5294, 0.2812, 0.5882, 0.3125, 0.5882, 0.3125, 0.9412, 0.2812, 0.9412, 0.2969, 1.0, 0.3125, 0.05882, 0.2812, 0.05882, 0.2812, 0.1176, 0.3125, 0.1176, 0.3125, 0.4706, 0.2812, 0.4706, 0.2812, 0.5294, 0.3125, 0.5294, 0.3125, 0.8824, 0.2812, 0.8824, 0.2812, 0.9412, 0.3125, 0.9412, 0.2969, 0.0, 0.2812, 0.05882, 0.3125, 0.05882, 0.3125, 0.4118, 0.2812, 0.4118, 0.2812, 0.4706, 0.3125, 0.4706, 0.3125, 0.8235, 0.2812, 0.8235, 0.2812, 0.8824, 0.3125, 0.8824, 0.3125, 0.3529, 0.2812, 0.3529, 0.2812, 0.4118, 0.3125, 0.4118, 0.3125, 0.7647, 0.2812, 0.7647, 0.2812, 0.8235, 0.3125, 0.8235, 0.3125, 0.2941, 0.2812, 0.2941, 0.2812, 0.3529, 0.3125, 0.3529, 0.3125, 0.7059, 0.2812, 0.7059, 0.2812, 0.7647, 0.3125, 0.7647, 0.2812, 0.1176, 0.25, 0.1176, 0.25, 0.1765, 0.2812, 0.1765, 0.2812, 0.5294, 0.25, 0.5294, 0.25, 0.5882, 0.2812, 0.5882, 0.2812, 0.9412, 0.25, 0.9412, 0.2656, 1.0, 0.2812, 0.05882, 0.25, 0.05882, 0.25, 0.1176, 0.2812, 0.1176, 0.2812, 0.4706, 0.25, 0.4706, 0.25, 0.5294, 0.2812, 0.5294, 0.2812, 0.8824, 0.25, 0.8824, 0.25, 0.9412, 0.2812, 0.9412, 0.2656, 0.0, 0.25, 0.05882, 0.2812, 0.05882, 0.2812, 0.4118, 0.25, 0.4118, 0.25, 0.4706, 0.2812, 0.4706, 0.2812, 0.8235, 0.25, 0.8235, 0.25, 0.8824, 0.2812, 0.8824, 0.2812, 0.3529, 0.25, 0.3529, 0.25, 0.4118, 0.2812, 0.4118, 0.2812, 0.7647, 0.25, 0.7647, 0.25, 0.8235, 0.2812, 0.8235, 0.2812, 0.2941, 0.25, 0.2941, 0.25, 0.3529, 0.2812, 0.3529, 0.2812, 0.7059, 0.25, 0.7059, 0.25, 0.7647, 0.2812, 0.7647, 0.2812, 0.2353, 0.25, 0.2353, 0.25, 0.2941, 0.2812, 0.2941, 0.2812, 0.6471, 0.25, 0.6471, 0.25, 0.7059, 0.2812, 0.7059, 0.2812, 0.1765, 0.25, 0.1765, 0.25, 0.2353, 0.2812, 0.2353, 0.2812, 0.5882, 0.25, 0.5882, 0.25, 0.6471, 0.2812, 0.6471, 0.25, 0.8824, 0.2187, 0.8824, 0.2188, 0.9412, 0.25, 0.9412, 0.2344, 0.0, 0.2188, 0.05882, 0.25, 0.05882, 0.25, 0.4118, 0.2187, 0.4118, 0.2187, 0.4706, 0.25, 0.4706, 0.25, 0.8235, 0.2187, 0.8235, 0.2187, 0.8824, 0.25, 0.8824, 0.25, 0.3529, 0.2187, 0.3529, 0.2187, 0.4118, 0.25, 0.4118, 0.25, 0.7647, 0.2187, 0.7647, 0.2187, 0.8235, 0.25, 0.8235, 0.25, 0.2941, 0.2187, 0.2941, 0.2187, 0.3529, 0.25, 0.3529, 0.25, 0.7059, 0.2187, 0.7059, 0.2187, 0.7647, 0.25, 0.7647, 0.25, 0.2353, 0.2187, 0.2353, 0.2187, 0.2941, 0.25, 0.2941, 0.25, 0.6471, 0.2187, 0.6471, 0.2187, 0.7059, 0.25, 0.7059, 0.25, 0.1765, 0.2187, 0.1765, 0.2187, 0.2353, 0.25, 0.2353, 0.25, 0.5882, 0.2187, 0.5882, 0.2187, 0.6471, 0.25, 0.6471, 0.25, 0.1176, 0.2187, 0.1176, 0.2187, 0.1765, 0.25, 0.1765, 0.25, 0.5294, 0.2187, 0.5294, 0.2187, 0.5882, 0.25, 0.5882, 0.25, 0.9412, 0.2188, 0.9412, 0.2344, 1.0, 0.25, 0.05882, 0.2188, 0.05882, 0.2187, 0.1176, 0.25, 0.1176, 0.25, 0.4706, 0.2187, 0.4706, 0.2187, 0.5294, 0.25, 0.5294, 0.2187, 0.7647, 0.1875, 0.7647, 0.1875, 0.8235, 0.2187, 0.8235, 0.2187, 0.2941, 0.1875, 0.2941, 0.1875, 0.3529, 0.2187, 0.3529, 0.2187, 0.7059, 0.1875, 0.7059, 0.1875, 0.7647, 0.2187, 0.7647, 0.2187, 0.2353, 0.1875, 0.2353, 0.1875, 0.2941, 0.2187, 0.2941, 0.2187, 0.6471, 0.1875, 0.6471, 0.1875, 0.7059, 0.2187, 0.7059, 0.2187, 0.1765, 0.1875, 0.1765, 0.1875, 0.2353, 0.2187, 0.2353, 0.2187, 0.5882, 0.1875, 0.5882, 0.1875, 0.6471, 0.2187, 0.6471, 0.2187, 0.1176, 0.1875, 0.1176, 0.1875, 0.1765, 0.2187, 0.1765, 0.2187, 0.5294, 0.1875, 0.5294, 0.1875, 0.5882, 0.2187, 0.5882, 0.2188, 0.9412, 0.1875, 0.9412, 0.2031, 1.0, 0.2188, 0.05882, 0.1875, 0.05882, 0.1875, 0.1176, 0.2187, 0.1176, 0.2187, 0.4706, 0.1875, 0.4706, 0.1875, 0.5294, 0.2187, 0.5294, 0.2187, 0.8824, 0.1875, 0.8824, 0.1875, 0.9412, 0.2188, 0.9412, 0.2031, 0.0, 0.1875, 0.05882, 0.2188, 0.05882, 0.2187, 0.4118, 0.1875, 0.4118, 0.1875, 0.4706, 0.2187, 0.4706, 0.2187, 0.8235, 0.1875, 0.8235, 0.1875, 0.8824, 0.2187, 0.8824, 0.2187, 0.3529, 0.1875, 0.3529, 0.1875, 0.4118, 0.2187, 0.4118, 0.1875, 0.6471, 0.1562, 0.6471, 0.1562, 0.7059, 0.1875, 0.7059, 0.1875, 0.1765, 0.1562, 0.1765, 0.1562, 0.2353, 0.1875, 0.2353, 0.1875, 0.5882, 0.1562, 0.5882, 0.1562, 0.6471, 0.1875, 0.6471, 0.1875, 0.1176, 0.1563, 0.1176, 0.1562, 0.1765, 0.1875, 0.1765, 0.1875, 0.5294, 0.1562, 0.5294, 0.1562, 0.5882, 0.1875, 0.5882, 0.1875, 0.9412, 0.1563, 0.9412, 0.1719, 1.0, 0.1875, 0.05882, 0.1563, 0.05882, 0.1563, 0.1176, 0.1875, 0.1176, 0.1875, 0.4706, 0.1562, 0.4706, 0.1562, 0.5294, 0.1875, 0.5294, 0.1875, 0.8824, 0.1563, 0.8824, 0.1563, 0.9412, 0.1875, 0.9412, 0.1719, 0.0, 0.1563, 0.05882, 0.1875, 0.05882, 0.1875, 0.4118, 0.1562, 0.4118, 0.1562, 0.4706, 0.1875, 0.4706, 0.1875, 0.8235, 0.1562, 0.8235, 0.1563, 0.8824, 0.1875, 0.8824, 0.1875, 0.3529, 0.1562, 0.3529, 0.1562, 0.4118, 0.1875, 0.4118, 0.1875, 0.7647, 0.1562, 0.7647, 0.1562, 0.8235, 0.1875, 0.8235, 0.1875, 0.2941, 0.1562, 0.2941, 0.1562, 0.3529, 0.1875, 0.3529, 0.1875, 0.7059, 0.1562, 0.7059, 0.1562, 0.7647, 0.1875, 0.7647, 0.1875, 0.2353, 0.1562, 0.2353, 0.1562, 0.2941, 0.1875, 0.2941, 0.1562, 0.5294, 0.125, 0.5294, 0.125, 0.5882, 0.1562, 0.5882, 0.1563, 0.9412, 0.125, 0.9412, 0.1406, 1.0, 0.1563, 0.05882, 0.125, 0.05882, 0.125, 0.1176, 0.1563, 0.1176, 0.1562, 0.4706, 0.125, 0.4706, 0.125, 0.5294, 0.1562, 0.5294, 0.1563, 0.8824, 0.125, 0.8824, 0.125, 0.9412, 0.1563, 0.9412, 0.1406, 0.0, 0.125, 0.05882, 0.1563, 0.05882, 0.1562, 0.4118, 0.125, 0.4118, 0.125, 0.4706, 0.1562, 0.4706, 0.1562, 0.8235, 0.125, 0.8235, 0.125, 0.8824, 0.1563, 0.8824, 0.1562, 0.3529, 0.125, 0.3529, 0.125, 0.4118, 0.1562, 0.4118, 0.1562, 0.7647, 0.125, 0.7647, 0.125, 0.8235, 0.1562, 0.8235, 0.1562, 0.2941, 0.125, 0.2941, 0.125, 0.3529, 0.1562, 0.3529, 0.1562, 0.7059, 0.125, 0.7059, 0.125, 0.7647, 0.1562, 0.7647, 0.1562, 0.2353, 0.125, 0.2353, 0.125, 0.2941, 0.1562, 0.2941, 0.1562, 0.6471, 0.125, 0.6471, 0.125, 0.7059, 0.1562, 0.7059, 0.1562, 0.1765, 0.125, 0.1765, 0.125, 0.2353, 0.1562, 0.2353, 0.1562, 0.5882, 0.125, 0.5882, 0.125, 0.6471, 0.1562, 0.6471, 0.1563, 0.1176, 0.125, 0.1176, 0.125, 0.1765, 0.1562, 0.1765, 0.125, 0.4118, 0.09375, 0.4118, 0.09375, 0.4706, 0.125, 0.4706, 0.125, 0.8235, 0.09375, 0.8235, 0.09375, 0.8824, 0.125, 0.8824, 0.125, 0.3529, 0.09375, 0.3529, 0.09375, 0.4118, 0.125, 0.4118, 0.125, 0.7647, 0.09375, 0.7647, 0.09375, 0.8235, 0.125, 0.8235, 0.125, 0.2941, 0.09375, 0.2941, 0.09375, 0.3529, 0.125, 0.3529, 0.125, 0.7059, 0.09375, 0.7059, 0.09375, 0.7647, 0.125, 0.7647, 0.125, 0.2353, 0.09375, 0.2353, 0.09375, 0.2941, 0.125, 0.2941, 0.125, 0.6471, 0.09375, 0.6471, 0.09375, 0.7059, 0.125, 0.7059, 0.125, 0.1765, 0.09375, 0.1765, 0.09375, 0.2353, 0.125, 0.2353, 0.125, 0.5882, 0.09375, 0.5882, 0.09375, 0.6471, 0.125, 0.6471, 0.125, 0.1176, 0.09375, 0.1176, 0.09375, 0.1765, 0.125, 0.1765, 0.125, 0.5294, 0.09375, 0.5294, 0.09375, 0.5882, 0.125, 0.5882, 0.125, 0.9412, 0.09375, 0.9412, 0.1094, 1.0, 0.125, 0.05882, 0.09375, 0.05882, 0.09375, 0.1176, 0.125, 0.1176, 0.125, 0.4706, 0.09375, 0.4706, 0.09375, 0.5294, 0.125, 0.5294, 0.125, 0.8824, 0.09375, 0.8824, 0.09375, 0.9412, 0.125, 0.9412, 0.1094, 0.0, 0.09375, 0.05882, 0.125, 0.05882, 0.09375, 0.2941, 0.0625, 0.2941, 0.0625, 0.3529, 0.09375, 0.3529, 0.09375, 0.7059, 0.0625, 0.7059, 0.0625, 0.7647, 0.09375, 0.7647, 0.09375, 0.2353, 0.0625, 0.2353, 0.0625, 0.2941, 0.09375, 0.2941, 0.09375, 0.6471, 0.0625, 0.6471, 0.0625, 0.7059, 0.09375, 0.7059, 0.09375, 0.1765, 0.0625, 0.1765, 0.0625, 0.2353, 0.09375, 0.2353, 0.09375, 0.5882, 0.0625, 0.5882, 0.0625, 0.6471, 0.09375, 0.6471, 0.09375, 0.1176, 0.0625, 0.1176, 0.0625, 0.1765, 0.09375, 0.1765, 0.09375, 0.5294, 0.0625, 0.5294, 0.0625, 0.5882, 0.09375, 0.5882, 0.09375, 0.9412, 0.0625, 0.9412, 0.07813, 1.0, 0.09375, 0.05882, 0.0625, 0.05882, 0.0625, 0.1176, 0.09375, 0.1176, 0.09375, 0.4706, 0.0625, 0.4706, 0.0625, 0.5294, 0.09375, 0.5294, 0.09375, 0.8824, 0.0625, 0.8824, 0.0625, 0.9412, 0.09375, 0.9412, 0.07813, 0.0, 0.0625, 0.05882, 0.09375, 0.05882, 0.09375, 0.4118, 0.0625, 0.4118, 0.0625, 0.4706, 0.09375, 0.4706, 0.09375, 0.8235, 0.0625, 0.8235, 0.0625, 0.8824, 0.09375, 0.8824, 0.09375, 0.3529, 0.0625, 0.3529, 0.0625, 0.4118, 0.09375, 0.4118, 0.09375, 0.7647, 0.0625, 0.7647, 0.0625, 0.8235, 0.09375, 0.8235, 0.0625, 0.1765, 0.03125, 0.1765, 0.03125, 0.2353, 0.0625, 0.2353, 0.0625, 0.5882, 0.03125, 0.5882, 0.03125, 0.6471, 0.0625, 0.6471, 0.0625, 0.1176, 0.03125, 0.1176, 0.03125, 0.1765, 0.0625, 0.1765, 0.0625, 0.5294, 0.03125, 0.5294, 0.03125, 0.5882, 0.0625, 0.5882, 0.0625, 0.9412, 0.03125, 0.9412, 0.04688, 1.0, 0.0625, 0.05882, 0.03125, 0.05882, 0.03125, 0.1176, 0.0625, 0.1176, 0.0625, 0.4706, 0.03125, 0.4706, 0.03125, 0.5294, 0.0625, 0.5294, 0.0625, 0.8824, 0.03125, 0.8824, 0.03125, 0.9412, 0.0625, 0.9412, 0.04688, 0.0, 0.03125, 0.05882, 0.0625, 0.05882, 0.0625, 0.4118, 0.03125, 0.4118, 0.03125, 0.4706, 0.0625, 0.4706, 0.0625, 0.8235, 0.03125, 0.8235, 0.03125, 0.8824, 0.0625, 0.8824, 0.0625, 0.3529, 0.03125, 0.3529, 0.03125, 0.4118, 0.0625, 0.4118, 0.0625, 0.7647, 0.03125, 0.7647, 0.03125, 0.8235, 0.0625, 0.8235, 0.0625, 0.2941, 0.03125, 0.2941, 0.03125, 0.3529, 0.0625, 0.3529, 0.0625, 0.7059, 0.03125, 0.7059, 0.03125, 0.7647, 0.0625, 0.7647, 0.0625, 0.2353, 0.03125, 0.2353, 0.03125, 0.2941, 0.0625, 0.2941, 0.0625, 0.6471, 0.03125, 0.6471, 0.03125, 0.7059, 0.0625, 0.7059, 0.03125, 0.05882, 3.576e-07, 0.05882, 1.49e-07, 0.1176, 0.03125, 0.1176, 0.03125, 0.4706, 0.0, 0.4706, 0.0, 0.5294, 0.03125, 0.5294, 0.03125, 0.8824, 1.49e-07, 0.8824, 3.576e-07, 0.9412, 0.03125, 0.9412, 0.01563, 0.0, 3.576e-07, 0.05882, 0.03125, 0.05882, 0.03125, 0.4118, 0.0, 0.4118, 0.0, 0.4706, 0.03125, 0.4706, 0.03125, 0.8235, 8.941e-08, 0.8235, 1.49e-07, 0.8824, 0.03125, 0.8824, 0.03125, 0.3529, 0.0, 0.3529, 0.0, 0.4118, 0.03125, 0.4118, 0.03125, 0.7647, 2.98e-08, 0.7647, 8.941e-08, 0.8235, 0.03125, 0.8235, 0.03125, 0.2941, 2.98e-08, 0.2941, 0.0, 0.3529, 0.03125, 0.3529, 0.03125, 0.7059, 2.98e-08, 0.7059, 2.98e-08, 0.7647, 0.03125, 0.7647, 0.03125, 0.2353, 2.98e-08, 0.2353, 2.98e-08, 0.2941, 0.03125, 0.2941, 0.03125, 0.6471, 0.0, 0.6471, 2.98e-08, 0.7059, 0.03125, 0.7059, 0.03125, 0.1765, 8.941e-08, 0.1765, 2.98e-08, 0.2353, 0.03125, 0.2353, 0.03125, 0.5882, 0.0, 0.5882, 0.0, 0.6471, 0.03125, 0.6471, 0.03125, 0.1176, 1.49e-07, 0.1176, 8.941e-08, 0.1765, 0.03125, 0.1765, 0.03125, 0.5294, 0.0, 0.5294, 0.0, 0.5882, 0.03125, 0.5882, 0.03125, 0.9412, 3.576e-07, 0.9412, 0.01563, 1.0, 1.0, 0.3529, 0.9688, 0.3529, 0.9688, 0.4118, 1.0, 0.4118, 1.0, 0.7647, 0.9688, 0.7647, 0.9688, 0.8235, 1.0, 0.8235, 1.0, 0.2941, 0.9688, 0.2941, 0.9688, 0.3529, 1.0, 0.3529, 1.0, 0.7059, 0.9688, 0.7059, 0.9688, 0.7647, 1.0, 0.7647, 1.0, 0.2353, 0.9688, 0.2353, 0.9688, 0.2941, 1.0, 0.2941, 1.0, 0.6471, 0.9688, 0.6471, 0.9688, 0.7059, 1.0, 0.7059, 1.0, 0.1765, 0.9688, 0.1765, 0.9688, 0.2353, 1.0, 0.2353, 1.0, 0.5882, 0.9688, 0.5882, 0.9688, 0.6471, 1.0, 0.6471, 1.0, 0.1176, 0.9688, 0.1176, 0.9688, 0.1765, 1.0, 0.1765, 1.0, 0.5294, 0.9688, 0.5294, 0.9688, 0.5882, 1.0, 0.5882, 1.0, 0.9412, 0.9688, 0.9412, 0.9844, 1.0, 1.0, 0.05882, 0.9688, 0.05882, 0.9688, 0.1176, 1.0, 0.1176, 1.0, 0.4706, 0.9688, 0.4706, 0.9688, 0.5294, 1.0, 0.5294, 1.0, 0.8824, 0.9688, 0.8824, 0.9688, 0.9412, 1.0, 0.9412, 0.9844, 0.0, 0.9688, 0.05882, 1.0, 0.05882, 1.0, 0.4118, 0.9688, 0.4118, 0.9688, 0.4706, 1.0, 0.4706, 1.0, 0.8235, 0.9688, 0.8235, 0.9688, 0.8824, 1.0, 0.8824, 0.9688, 0.2353, 0.9375, 0.2353, 0.9375, 0.2941, 0.9688, 0.2941, 0.9688, 0.6471, 0.9375, 0.6471, 0.9375, 0.7059, 0.9688, 0.7059, 0.9688, 0.1765, 0.9375, 0.1765, 0.9375, 0.2353, 0.9688, 0.2353, 0.9688, 0.5882, 0.9375, 0.5882, 0.9375, 0.6471, 0.9688, 0.6471, 0.9688, 0.1176, 0.9375, 0.1176, 0.9375, 0.1765, 0.9688, 0.1765, 0.9688, 0.5294, 0.9375, 0.5294, 0.9375, 0.5882, 0.9688, 0.5882, 0.9688, 0.9412, 0.9375, 0.9412, 0.9531, 1.0, 0.9688, 0.05882, 0.9375, 0.05882, 0.9375, 0.1176, 0.9688, 0.1176, 0.9688, 0.4706, 0.9375, 0.4706, 0.9375, 0.5294, 0.9688, 0.5294, 0.9688, 0.8824, 0.9375, 0.8824, 0.9375, 0.9412, 0.9688, 0.9412, 0.9531, 0.0, 0.9375, 0.05882, 0.9688, 0.05882, 0.9688, 0.4118, 0.9375, 0.4118, 0.9375, 0.4706, 0.9688, 0.4706, 0.9688, 0.8235, 0.9375, 0.8235, 0.9375, 0.8824, 0.9688, 0.8824, 0.9688, 0.3529, 0.9375, 0.3529, 0.9375, 0.4118, 0.9688, 0.4118, 0.9688, 0.7647, 0.9375, 0.7647, 0.9375, 0.8235, 0.9688, 0.8235, 0.9688, 0.2941, 0.9375, 0.2941, 0.9375, 0.3529, 0.9688, 0.3529, 0.9688, 0.7059, 0.9375, 0.7059, 0.9375, 0.7647, 0.9688, 0.7647, 0.9375, 0.1176, 0.9062, 0.1176, 0.9062, 0.1765, 0.9375, 0.1765, 0.9375, 0.5294, 0.9062, 0.5294, 0.9062, 0.5882, 0.9375, 0.5882, 0.9375, 0.9412, 0.9063, 0.9412, 0.9219, 1.0, 0.9375, 0.05882, 0.9063, 0.05882, 0.9062, 0.1176, 0.9375, 0.1176, 0.9375, 0.4706, 0.9062, 0.4706, 0.9062, 0.5294, 0.9375, 0.5294, 0.9375, 0.8824, 0.9062, 0.8824, 0.9063, 0.9412, 0.9375, 0.9412, 0.9219, 0.0, 0.9063, 0.05882, 0.9375, 0.05882, 0.9375, 0.4118, 0.9062, 0.4118, 0.9062, 0.4706, 0.9375, 0.4706, 0.9375, 0.8235, 0.9062, 0.8235, 0.9062, 0.8824, 0.9375, 0.8824, 0.9375, 0.3529, 0.9062, 0.3529, 0.9062, 0.4118, 0.9375, 0.4118, 0.9375, 0.7647, 0.9062, 0.7647, 0.9062, 0.8235, 0.9375, 0.8235, 0.9375, 0.2941, 0.9062, 0.2941, 0.9062, 0.3529, 0.9375, 0.3529, 0.9375, 0.7059, 0.9062, 0.7059, 0.9062, 0.7647, 0.9375, 0.7647, 0.9375, 0.2353, 0.9062, 0.2353, 0.9062, 0.2941, 0.9375, 0.2941, 0.9375, 0.6471, 0.9062, 0.6471, 0.9062, 0.7059, 0.9375, 0.7059, 0.9375, 0.1765, 0.9062, 0.1765, 0.9062, 0.2353, 0.9375, 0.2353, 0.9375, 0.5882, 0.9062, 0.5882, 0.9062, 0.6471, 0.9375, 0.6471, 0.9062, 0.8824, 0.875, 0.8824, 0.875, 0.9412, 0.9063, 0.9412, 0.8906, 0.0, 0.875, 0.05882, 0.9063, 0.05882, 0.9062, 0.4118, 0.875, 0.4118, 0.875, 0.4706, 0.9062, 0.4706, 0.9062, 0.8235, 0.875, 0.8235, 0.875, 0.8824, 0.9062, 0.8824, 0.9062, 0.3529, 0.875, 0.3529, 0.875, 0.4118, 0.9062, 0.4118, 0.9062, 0.7647, 0.875, 0.7647, 0.875, 0.8235, 0.9062, 0.8235, 0.9062, 0.2941, 0.875, 0.2941, 0.875, 0.3529, 0.9062, 0.3529, 0.9062, 0.7059, 0.875, 0.7059, 0.875, 0.7647, 0.9062, 0.7647, 0.9062, 0.2353, 0.875, 0.2353, 0.875, 0.2941, 0.9062, 0.2941, 0.9062, 0.6471, 0.875, 0.6471, 0.875, 0.7059, 0.9062, 0.7059, 0.9062, 0.1765, 0.875, 0.1765, 0.875, 0.2353, 0.9062, 0.2353, 0.9062, 0.5882, 0.875, 0.5882, 0.875, 0.6471, 0.9062, 0.6471, 0.9062, 0.1176, 0.875, 0.1176, 0.875, 0.1765, 0.9062, 0.1765, 0.9062, 0.5294, 0.875, 0.5294, 0.875, 0.5882, 0.9062, 0.5882, 0.9063, 0.9412, 0.875, 0.9412, 0.8906, 1.0, 0.9063, 0.05882, 0.875, 0.05882, 0.875, 0.1176, 0.9062, 0.1176, 0.9062, 0.4706, 0.875, 0.4706, 0.875, 0.5294, 0.9062, 0.5294, 0.875, 0.7647, 0.8437, 0.7647, 0.8438, 0.8235, 0.875, 0.8235, 0.875, 0.2941, 0.8437, 0.2941, 0.8437, 0.3529, 0.875, 0.3529, 0.875, 0.7059, 0.8437, 0.7059, 0.8437, 0.7647, 0.875, 0.7647, 0.875, 0.2353, 0.8437, 0.2353, 0.8437, 0.2941, 0.875, 0.2941, 0.875, 0.6471, 0.8437, 0.6471, 0.8437, 0.7059, 0.875, 0.7059, 0.875, 0.1765, 0.8438, 0.1765, 0.8437, 0.2353, 0.875, 0.2353, 0.875, 0.5882, 0.8437, 0.5882, 0.8437, 0.6471, 0.875, 0.6471, 0.875, 0.1176, 0.8438, 0.1176, 0.8438, 0.1765, 0.875, 0.1765, 0.875, 0.5294, 0.8437, 0.5294, 0.8437, 0.5882, 0.875, 0.5882, 0.875, 0.9412, 0.8438, 0.9412, 0.8594, 1.0, 0.875, 0.05882, 0.8438, 0.05882, 0.8438, 0.1176, 0.875, 0.1176, 0.875, 0.4706, 0.8437, 0.4706, 0.8437, 0.5294, 0.875, 0.5294, 0.875, 0.8824, 0.8438, 0.8824, 0.8438, 0.9412, 0.875, 0.9412, 0.8594, 0.0, 0.8438, 0.05882, 0.875, 0.05882, 0.875, 0.4118, 0.8437, 0.4118, 0.8437, 0.4706, 0.875, 0.4706, 0.875, 0.8235, 0.8438, 0.8235, 0.8438, 0.8824, 0.875, 0.8824, 0.875, 0.3529, 0.8437, 0.3529, 0.8437, 0.4118, 0.875, 0.4118, 0.8437, 0.6471, 0.8125, 0.6471, 0.8125, 0.7059, 0.8437, 0.7059, 0.8438, 0.1765, 0.8125, 0.1765, 0.8125, 0.2353, 0.8437, 0.2353, 0.8437, 0.5882, 0.8125, 0.5882, 0.8125, 0.6471, 0.8437, 0.6471, 0.8438, 0.1176, 0.8125, 0.1176, 0.8125, 0.1765, 0.8438, 0.1765, 0.8437, 0.5294, 0.8125, 0.5294, 0.8125, 0.5882, 0.8437, 0.5882, 0.8438, 0.9412, 0.8125, 0.9412, 0.8281, 1.0, 0.8438, 0.05882, 0.8125, 0.05882, 0.8125, 0.1176, 0.8438, 0.1176, 0.8437, 0.4706, 0.8125, 0.4706, 0.8125, 0.5294, 0.8437, 0.5294, 0.8438, 0.8824, 0.8125, 0.8824, 0.8125, 0.9412, 0.8438, 0.9412, 0.8281, 0.0, 0.8125, 0.05882, 0.8438, 0.05882, 0.8437, 0.4118, 0.8125, 0.4118, 0.8125, 0.4706, 0.8437, 0.4706, 0.8438, 0.8235, 0.8125, 0.8235, 0.8125, 0.8824, 0.8438, 0.8824, 0.8437, 0.3529, 0.8125, 0.3529, 0.8125, 0.4118, 0.8437, 0.4118, 0.8437, 0.7647, 0.8125, 0.7647, 0.8125, 0.8235, 0.8438, 0.8235, 0.8437, 0.2941, 0.8125, 0.2941, 0.8125, 0.3529, 0.8437, 0.3529, 0.8437, 0.7059, 0.8125, 0.7059, 0.8125, 0.7647, 0.8437, 0.7647, 0.8437, 0.2353, 0.8125, 0.2353, 0.8125, 0.2941, 0.8437, 0.2941, 0.8125, 0.5294, 0.7812, 0.5294, 0.7812, 0.5882, 0.8125, 0.5882, 0.8125, 0.9412, 0.7812, 0.9412, 0.7969, 1.0, 0.8125, 0.05882, 0.7812, 0.05882, 0.7812, 0.1176, 0.8125, 0.1176, 0.8125, 0.4706, 0.7812, 0.4706, 0.7812, 0.5294, 0.8125, 0.5294, 0.8125, 0.8824, 0.7812, 0.8824, 0.7812, 0.9412, 0.8125, 0.9412, 0.7969, 0.0, 0.7812, 0.05882, 0.8125, 0.05882, 0.8125, 0.4118, 0.7812, 0.4118, 0.7812, 0.4706, 0.8125, 0.4706, 0.8125, 0.8235, 0.7812, 0.8235, 0.7812, 0.8824, 0.8125, 0.8824, 0.8125, 0.3529, 0.7812, 0.3529, 0.7812, 0.4118, 0.8125, 0.4118, 0.8125, 0.7647, 0.7812, 0.7647, 0.7812, 0.8235, 0.8125, 0.8235, 0.8125, 0.2941, 0.7812, 0.2941, 0.7812, 0.3529, 0.8125, 0.3529, 0.8125, 0.7059, 0.7812, 0.7059, 0.7812, 0.7647, 0.8125, 0.7647, 0.8125, 0.2353, 0.7812, 0.2353, 0.7812, 0.2941, 0.8125, 0.2941, 0.8125, 0.6471, 0.7812, 0.6471, 0.7812, 0.7059, 0.8125, 0.7059, 0.8125, 0.1765, 0.7812, 0.1765, 0.7812, 0.2353, 0.8125, 0.2353, 0.8125, 0.5882, 0.7812, 0.5882, 0.7812, 0.6471, 0.8125, 0.6471, 0.8125, 0.1176, 0.7812, 0.1176, 0.7812, 0.1765, 0.8125, 0.1765, 0.7812, 0.4118, 0.75, 0.4118, 0.75, 0.4706, 0.7812, 0.4706, 0.7812, 0.8235, 0.75, 0.8235, 0.75, 0.8824, 0.7812, 0.8824, 0.7812, 0.3529, 0.75, 0.3529, 0.75, 0.4118, 0.7812, 0.4118, 0.7812, 0.7647, 0.75, 0.7647, 0.75, 0.8235, 0.7812, 0.8235, 0.7812, 0.2941, 0.75, 0.2941, 0.75, 0.3529, 0.7812, 0.3529, 0.7812, 0.7059, 0.75, 0.7059, 0.75, 0.7647, 0.7812, 0.7647, 0.7812, 0.2353, 0.75, 0.2353, 0.75, 0.2941, 0.7812, 0.2941, 0.7812, 0.6471, 0.75, 0.6471, 0.75, 0.7059, 0.7812, 0.7059, 0.7812, 0.1765, 0.75, 0.1765, 0.75, 0.2353, 0.7812, 0.2353, 0.7812, 0.5882, 0.75, 0.5882, 0.75, 0.6471, 0.7812, 0.6471, 0.7812, 0.1176, 0.75, 0.1176, 0.75, 0.1765, 0.7812, 0.1765, 0.7812, 0.5294, 0.75, 0.5294, 0.75, 0.5882, 0.7812, 0.5882, 0.7812, 0.9412, 0.75, 0.9412, 0.7656, 1.0, 0.7812, 0.05882, 0.75, 0.05882, 0.75, 0.1176, 0.7812, 0.1176, 0.7812, 0.4706, 0.75, 0.4706, 0.75, 0.5294, 0.7812, 0.5294, 0.7812, 0.8824, 0.75, 0.8824, 0.75, 0.9412, 0.7812, 0.9412, 0.7656, 0.0, 0.75, 0.05882, 0.7812, 0.05882])
me_sphere_001.use_remesh_preserve_volume = False
me_sphere_001.use_remesh_preserve_attributes = False
me_sphere_001.use_mirror_vertex_groups = False
me_sphere_001.update()

# ---- objects
ob_inverted_sphere = bpy.data.objects.new('Inverted Sphere', me_sphere_001)

# ---- transforms, parenting, visibility, modifiers, constraints
ob_inverted_sphere.location = (0.0, 0.0, 0.0)
ob_inverted_sphere.lineart.crease_threshold = 0.0

# ---- collection membership
col_collection_1.objects.link(ob_inverted_sphere)

# ---- scene / render settings (as saved in the file)
scene.frame_start = 1; scene.frame_end = 250; scene.frame_set(1)
scene.render.engine = 'BLENDER_EEVEE_NEXT'
scene.render.resolution_percentage = 50
scene.render.dither_intensity = 0.0
scene.cycles.use_denoising = False
scene.cycles.samples = 128
scene.cycles.sampling_pattern = 'TABULATED_SOBOL'
scene.cycles.use_adaptive_sampling = False
scene.cycles.use_light_tree = False
scene.cycles.blur_glossy = 0.0
scene.cycles.sample_clamp_indirect = 0.0
scene.view_settings.view_transform = 'Standard'
bpy.context.view_layer.update()

# ---- added for rendering (the .blend has no active camera and no usable light): camera, sun
cam_auto = bpy.data.cameras.new('AutoCamera')
cam_auto.lens = 50.0
cam_auto.sensor_width = 36.0
cam_auto.clip_end = 1000.0
ob_auto_camera = bpy.data.objects.new('AutoCamera', cam_auto)
scene.collection.objects.link(ob_auto_camera)
ob_auto_camera.location = (1.59798, -1.91758, 1.27839)
ob_auto_camera.rotation_euler = (1.09748, -7.21219e-08, 0.694738)
scene.camera = ob_auto_camera
light_auto_sun = bpy.data.lights.new('AutoSun', 'SUN')
light_auto_sun.energy = 3.0
light_auto_sun.angle = 0.0523599
ob_auto_sun = bpy.data.objects.new('AutoSun', light_auto_sun)
scene.collection.objects.link(ob_auto_sun)
ob_auto_sun.rotation_euler = (0.872665, 0.174533, 0.523599)
bpy.context.view_layer.update()
